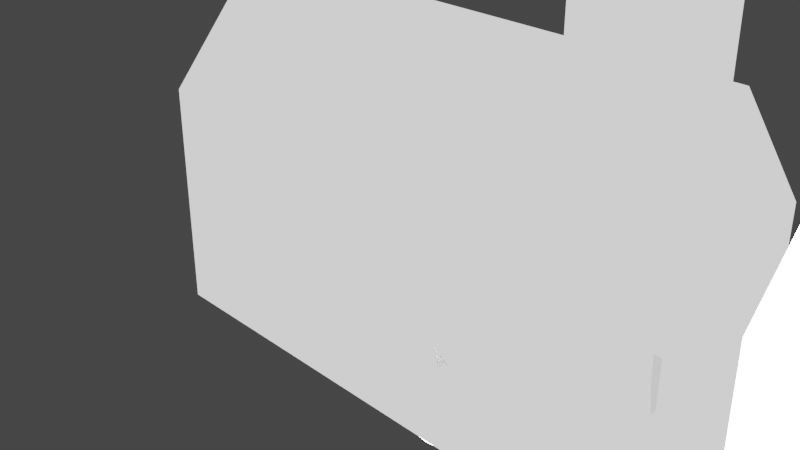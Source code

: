 # Source: church.blend  (saved by Blender 2.92.15; exported with 4.5.12 LTS)
import bpy
from mathutils import Matrix  # noqa: F401  (used for matrix-valued properties, if any)

bpy.ops.wm.read_factory_settings(use_empty=True)
scene = bpy.context.scene
scene.name = 'Scene'

# ---- collections
col_collection = bpy.data.collections.new('Collection'); scene.collection.children.link(col_collection)

# ---- materials (node trees are filled in below, after node groups)
mat_material = bpy.data.materials.new('Material')
mat_material.use_transparent_shadow = False
mat_lambert1 = bpy.data.materials.new('lambert1')
mat_lambert1.use_transparent_shadow = False
mat_lambert1.diffuse_color = (0.5, 0.5, 0.5, 1.0)
mat_lambert1.roughness = 0.5528
mat_lambert1_001 = bpy.data.materials.new('lambert1.001')
mat_lambert1_001.use_transparent_shadow = False
mat_lambert1_001.diffuse_color = (0.5, 0.5, 0.5, 1.0)
mat_lambert1_001.roughness = 0.5528
mat_lambert1_002 = bpy.data.materials.new('lambert1.002')
mat_lambert1_002.use_transparent_shadow = False
mat_lambert1_002.diffuse_color = (0.5, 0.5, 0.5, 1.0)
mat_lambert1_002.roughness = 0.5528
mat_lambert1_003 = bpy.data.materials.new('lambert1.003')
mat_lambert1_003.use_transparent_shadow = False
mat_lambert1_003.diffuse_color = (0.5, 0.5, 0.5, 1.0)
mat_lambert1_003.roughness = 0.5528
mat_material_001 = bpy.data.materials.new('Material.001')
mat_material_001.use_transparent_shadow = False

# ---- material node trees
mat_material.use_nodes = True; mat_material.node_tree.nodes.clear()
_N = mat_material.node_tree.nodes; _L = mat_material.node_tree.links
n0 = _N.new('ShaderNodeBsdfPrincipled'); n0.name = 'Principled BSDF'; n0.location = (-320, 280)
n0.distribution = 'GGX'
n0.subsurface_method = 'BURLEY'
n0.inputs[3].default_value = 1.45
n0.inputs[27].default_value = (0.0, 0.0, 0.0, 1.0)
n0.inputs[28].default_value = 1.0
n1 = _N.new('ShaderNodeShaderToRGB'); n1.name = 'Shader to RGB'; n1.location = (0, 260)
n2 = _N.new('ShaderNodeOutputMaterial'); n2.name = 'Material Output'; n2.location = (580, 300)
n3 = _N.new('ShaderNodeValToRGB'); n3.name = 'ColorRamp'; n3.location = (240, 220)
while len(n3.color_ramp.elements) > 1: n3.color_ramp.elements.remove(n3.color_ramp.elements[-1])
n3.color_ramp.elements[0].position = 0.04545; n3.color_ramp.elements[0].color = (0.0, 0.0, 0.0, 1.0)
_e = n3.color_ramp.elements.new(0.1182); _e.color = (1.0, 1.0, 1.0, 1.0)
_L.new(n0.outputs[0], n1.inputs[0])
_L.new(n1.outputs[0], n3.inputs[0])
_L.new(n3.outputs[0], n2.inputs[0])
n2.is_active_output = True
mat_lambert1.use_nodes = True; mat_lambert1.node_tree.nodes.clear()
_N = mat_lambert1.node_tree.nodes; _L = mat_lambert1.node_tree.links
n0 = _N.new('ShaderNodeBsdfPrincipled'); n0.name = 'Principled BSDF'; n0.location = (10, 300)
n0.distribution = 'GGX'
n0.subsurface_method = 'BURLEY'
n0.inputs[0].default_value = (0.5, 0.5, 0.5, 1.0)
n0.inputs[2].default_value = 0.5528
n0.inputs[3].default_value = 1.45
n0.inputs[27].default_value = (0.0, 0.0, 0.0, 1.0)
n0.inputs[28].default_value = 1.0
n1 = _N.new('ShaderNodeOutputMaterial'); n1.name = 'Material Output'; n1.location = (300, 300)
n2 = _N.new('ShaderNodeNormalMap'); n2.name = 'Normal Map'; n2.location = (-300, -300)
n2.label = 'Normal/Map'
_L.new(n0.outputs[0], n1.inputs[0])
_L.new(n2.outputs[0], n0.inputs[5])
n1.is_active_output = True
mat_lambert1_001.use_nodes = True; mat_lambert1_001.node_tree.nodes.clear()
_N = mat_lambert1_001.node_tree.nodes; _L = mat_lambert1_001.node_tree.links
n0 = _N.new('ShaderNodeBsdfPrincipled'); n0.name = 'Principled BSDF'; n0.location = (10, 300)
n0.distribution = 'GGX'
n0.subsurface_method = 'BURLEY'
n0.inputs[0].default_value = (0.5, 0.5, 0.5, 1.0)
n0.inputs[2].default_value = 0.5528
n0.inputs[3].default_value = 1.45
n0.inputs[27].default_value = (0.0, 0.0, 0.0, 1.0)
n0.inputs[28].default_value = 1.0
n1 = _N.new('ShaderNodeOutputMaterial'); n1.name = 'Material Output'; n1.location = (300, 300)
n2 = _N.new('ShaderNodeNormalMap'); n2.name = 'Normal Map'; n2.location = (-300, -300)
n2.label = 'Normal/Map'
_L.new(n0.outputs[0], n1.inputs[0])
_L.new(n2.outputs[0], n0.inputs[5])
n1.is_active_output = True
mat_lambert1_002.use_nodes = True; mat_lambert1_002.node_tree.nodes.clear()
_N = mat_lambert1_002.node_tree.nodes; _L = mat_lambert1_002.node_tree.links
n0 = _N.new('ShaderNodeBsdfPrincipled'); n0.name = 'Principled BSDF'; n0.location = (10, 300)
n0.distribution = 'GGX'
n0.subsurface_method = 'BURLEY'
n0.inputs[0].default_value = (0.5, 0.5, 0.5, 1.0)
n0.inputs[2].default_value = 0.5528
n0.inputs[3].default_value = 1.45
n0.inputs[27].default_value = (0.0, 0.0, 0.0, 1.0)
n0.inputs[28].default_value = 1.0
n1 = _N.new('ShaderNodeOutputMaterial'); n1.name = 'Material Output'; n1.location = (300, 300)
n2 = _N.new('ShaderNodeNormalMap'); n2.name = 'Normal Map'; n2.location = (-300, -300)
n2.label = 'Normal/Map'
_L.new(n0.outputs[0], n1.inputs[0])
_L.new(n2.outputs[0], n0.inputs[5])
n1.is_active_output = True
mat_lambert1_003.use_nodes = True; mat_lambert1_003.node_tree.nodes.clear()
_N = mat_lambert1_003.node_tree.nodes; _L = mat_lambert1_003.node_tree.links
n0 = _N.new('ShaderNodeBsdfPrincipled'); n0.name = 'Principled BSDF'; n0.location = (10, 300)
n0.distribution = 'GGX'
n0.subsurface_method = 'BURLEY'
n0.inputs[0].default_value = (0.5, 0.5, 0.5, 1.0)
n0.inputs[2].default_value = 0.5528
n0.inputs[3].default_value = 1.45
n0.inputs[27].default_value = (0.0, 0.0, 0.0, 1.0)
n0.inputs[28].default_value = 1.0
n1 = _N.new('ShaderNodeOutputMaterial'); n1.name = 'Material Output'; n1.location = (300, 300)
n2 = _N.new('ShaderNodeNormalMap'); n2.name = 'Normal Map'; n2.location = (-300, -300)
n2.label = 'Normal/Map'
_L.new(n0.outputs[0], n1.inputs[0])
_L.new(n2.outputs[0], n0.inputs[5])
n1.is_active_output = True
mat_material_001.use_nodes = True; mat_material_001.node_tree.nodes.clear()
_N = mat_material_001.node_tree.nodes; _L = mat_material_001.node_tree.links
n0 = _N.new('ShaderNodeBsdfPrincipled'); n0.name = 'Principled BSDF'; n0.location = (10, 300)
n0.distribution = 'GGX'
n0.subsurface_method = 'BURLEY'
n0.inputs[3].default_value = 1.45
n0.inputs[27].default_value = (0.0, 0.0, 0.0, 1.0)
n0.inputs[28].default_value = 1.0
n1 = _N.new('ShaderNodeOutputMaterial'); n1.name = 'Material Output'; n1.location = (300, 300)
_L.new(n0.outputs[0], n1.inputs[0])
n1.is_active_output = True

# ---- world
world_world = bpy.data.worlds.new('World'); scene.world = world_world
world_world.use_nodes = True; world_world.node_tree.nodes.clear()
_N = world_world.node_tree.nodes; _L = world_world.node_tree.links
n0 = _N.new('ShaderNodeOutputWorld'); n0.name = 'World Output'; n0.location = (300, 300)
n1 = _N.new('ShaderNodeBackground'); n1.name = 'Background'; n1.location = (10, 300)
n1.inputs[0].default_value = (0.05088, 0.05088, 0.05088, 1.0)
_L.new(n1.outputs[0], n0.inputs[0])
n0.is_active_output = True
world_world.color = (0.05088, 0.05088, 0.05088)
world_world.use_sun_shadow = False
world_world.sun_shadow_jitter_overblur = 0.0

# ---- cameras
cam_camera = bpy.data.cameras.new('Camera')
cam_camera.clip_end = 100.0
cam_camera.ortho_scale = 7.314

# ---- lights
light_light = bpy.data.lights.new('Light', 'SUN')
light_light.transmission_factor = 0.0
light_light.angle = 1.203
light_light.energy = 100.0
light_light.shadow_soft_size = 0.1
light_light.shadow_cascade_max_distance = 20.0
light_light.shadow_cascade_count = 1
light_light.shadow_cascade_exponent = 1.0
light_light.shadow_cascade_fade = 0.0

# ---- meshes
me_cube_001 = bpy.data.meshes.new('Cube.001')
me_cube_001.from_pydata([(4.329, -0.3365, -1.075), (4.329, 0.3365, -1.075), (4.39, -0.3365, -1.075), (4.39, 0.3365, -1.075), (3.556, -0.3646, -1.075), (4.329, -0.3646, -1.075), (4.329, -0.3646, -0.2791), (4.329, 0.3646, -1.075), (4.329, 0.3646, -0.2791), (4.329, 0.0, 0.1455), (-2.109, -1.032, -1.075), (-2.109, -1.032, 1.058), (-2.109, 1.032, -1.075), (-2.109, 1.032, 1.058), (3.556, -1.032, -1.075), (3.556, -1.032, 1.058), (3.556, 1.032, -1.075), (3.556, 1.032, 1.058), (-2.109, 0.0, 2.26), (3.556, 0.0, 2.26), (-2.198, -1.075, -1.075), (-2.198, -1.075, 1.075), (-2.198, 1.075, -1.075), (-2.198, 1.075, 1.075), (3.598, -1.075, -1.075), (3.598, -1.075, 1.075), (3.598, 1.075, -1.075), (3.598, 1.075, 1.075), (-2.198, -0.02575, 2.326), (-2.198, 0.02575, 2.326), (3.598, 0.02575, 2.326), (3.598, -0.02575, 2.326), (3.598, 0.4048, -0.2649), (3.598, 0.4048, -1.075), (3.598, -0.4048, -1.075), (3.598, -0.4048, -0.2649), (3.598, 0.0, 0.2065), (4.39, 0.4048, -0.2649), (4.39, 0.4048, -1.075), (4.39, -0.4048, -1.075), (4.39, -0.4048, -0.2649), (4.39, 0.0, 0.2065), (-2.198, 1.075, -1.382), (-2.198, -1.075, -1.382), (3.598, 1.075, -1.382), (3.598, -1.075, -1.382), (3.598, -0.4048, -1.382), (3.598, 0.4048, -1.382), (4.39, -0.4048, -1.382), (4.39, 0.4048, -1.382), (4.703, -0.4048, -1.075), (4.703, 0.4048, -1.075), (4.703, -0.4048, -1.382), (4.703, 0.4048, -1.382), (1.548, 1.075, -0.6435), (1.548, -1.075, -0.6435), (0.0268, -1.075, 0.5946), (0.0268, 1.075, 0.5946), (1.548, -1.075, 0.3725), (1.548, 1.075, 0.3725), (1.81, -1.075, -0.6435), (1.81, 1.075, -0.6435), (-0.1043, -1.075, 0.3725), (-0.1043, 1.075, 0.3725), (1.81, 1.075, 0.3725), (1.81, -1.075, 0.3725), (-0.655, -1.075, -0.6435), (-0.655, 1.075, -0.6435), (-0.655, -1.075, 0.3725), (-0.655, 1.075, 0.3725), (1.679, -1.075, 0.5946), (1.679, 1.075, 0.5946), (-0.3927, 1.075, -0.6435), (-0.3927, -1.075, -0.6435), (0.997, 1.075, -0.6435), (0.997, -1.075, -0.6435), (-0.3927, 1.075, 0.3725), (-0.3927, -1.075, 0.3725), (0.997, -1.075, 0.3725), (0.997, 1.075, 0.3725), (1.259, -1.075, -0.6435), (1.259, 1.075, -0.6435), (1.259, 1.075, 0.3725), (1.259, -1.075, 0.3725), (-0.5238, -1.075, 0.5946), (-0.5238, 1.075, 0.5946), (1.128, -1.075, 0.5946), (1.128, 1.075, 0.5946), (-1.206, -1.075, -0.6435), (-1.206, 1.075, -0.6435), (-1.206, -1.075, 0.3725), (-1.206, 1.075, 0.3725), (-0.9434, -1.075, -0.6435), (-0.9434, 1.075, -0.6435), (0.4463, -1.075, -0.6435), (0.4463, 1.075, -0.6435), (-0.9434, 1.075, 0.3725), (-0.9434, -1.075, 0.3725), (0.4463, -1.075, 0.3725), (0.4463, 1.075, 0.3725), (0.7085, 1.075, -0.6435), (0.7085, -1.075, -0.6435), (0.7085, 1.075, 0.3725), (0.7085, -1.075, 0.3725), (-1.074, -1.075, 0.5946), (-1.074, 1.075, 0.5946), (0.5774, -1.075, 0.5946), (0.5774, 1.075, 0.5946), (-1.756, 1.075, -0.6435), (-1.756, -1.075, -0.6435), (-1.756, -1.075, 0.3725), (-1.756, 1.075, 0.3725), (-1.494, -1.075, -0.6435), (-1.494, 1.075, -0.6435), (-0.1043, -1.075, -0.6435), (-0.1043, 1.075, -0.6435), (-1.494, 1.075, 0.3725), (-1.494, -1.075, 0.3725), (0.1579, 1.075, -0.6435), (0.1579, -1.075, -0.6435), (0.1579, 1.075, 0.3725), (0.1579, -1.075, 0.3725), (-1.625, -1.075, 0.5946), (-1.625, 1.075, 0.5946), (3.598, 0.6037, -0.6435), (3.598, 0.6037, 0.3725), (3.598, 0.8659, -0.6435), (3.598, 0.8659, 0.3725), (3.598, 0.7348, 0.5946), (3.598, -0.8659, -0.6435), (3.598, -0.8659, 0.3725), (3.598, -0.6037, -0.6435), (3.598, -0.6037, 0.3725), (3.598, -0.7348, 0.5946), (1.548, -1.032, -0.6435), (0.1579, -1.032, -0.6435), (0.1579, 1.032, -0.6435), (3.556, 0.6037, 0.3725), (0.1579, -1.032, 0.3725), (0.1579, 1.032, 0.3725), (3.556, 0.8659, -0.6435), (1.81, -1.032, -0.6435), (3.556, 0.8659, 0.3725), (1.679, 1.032, 0.5946), (0.0268, 1.032, 0.5946), (0.0268, -1.032, 0.5946), (1.81, 1.032, 0.3725), (3.556, 0.6037, -0.6435), (-1.756, 1.032, -0.6435), (1.81, -1.032, 0.3725), (-1.756, 1.032, 0.3725), (-1.625, 1.032, 0.5946), (-1.494, 1.032, -0.6435), (-1.206, 1.032, 0.3725), (-1.494, 1.032, 0.3725), (-0.9434, 1.032, -0.6435), (-0.655, 1.032, -0.6435), (-0.9434, 1.032, 0.3725), (-0.1043, -1.032, 0.3725), (-1.206, 1.032, -0.6435), (-0.1043, 1.032, 0.3725), (1.679, -1.032, 0.5946), (3.556, 0.7348, 0.5946), (-0.1043, 1.032, -0.6435), (-0.3927, 1.032, -0.6435), (0.4463, 1.032, -0.6435), (1.548, 1.032, 0.3725), (0.7085, 1.032, -0.6435), (0.997, 1.032, -0.6435), (1.259, 1.032, -0.6435), (-0.655, 1.032, 0.3725), (-0.655, -1.032, 0.3725), (1.548, -1.032, 0.3725), (-0.655, -1.032, -0.6435), (1.259, 1.032, 0.3725), (1.259, 1.032, 0.1669), (3.556, -0.8659, 0.3725), (-0.3927, 1.032, 0.3725), (-0.3927, -1.032, 0.3725), (3.556, -0.8659, -0.6435), (1.259, -1.032, -0.6435), (3.556, -0.6037, -0.6435), (-0.3927, -1.032, -0.6435), (3.556, -0.6037, 0.3725), (1.259, -1.032, 0.3725), (-0.5238, 1.032, 0.5946), (-0.5238, -1.032, 0.5946), (3.556, -0.7348, 0.5946), (-1.074, 1.032, 0.5946), (0.4463, 1.032, 0.3725), (0.5774, 1.032, 0.5946), (0.997, 1.032, 0.3725), (0.7085, 1.032, 0.3725), (1.0, 1.032, 0.3776), (0.997, -1.032, -0.6435), (1.128, 1.032, 0.5946), (1.548, 1.032, 0.1669), (1.548, 1.032, -0.6435), (-1.206, -1.032, 0.3725), (1.81, 1.032, -0.6435), (-1.206, -1.032, -0.6435), (-0.9434, -1.032, 0.3725), (1.128, -1.032, 0.5946), (-0.9434, -1.032, -0.6435), (1.0, -1.032, 0.3776), (0.997, -1.032, 0.3725), (-1.074, -1.032, 0.5946), (-1.756, -1.032, 0.3725), (-1.756, -1.032, -0.6435), (-1.494, -1.032, 0.3725), (-1.494, -1.032, -0.6435), (-0.1043, -1.032, -0.6435), (0.7085, -1.032, -0.6435), (0.4463, -1.032, -0.6435), (-1.625, -1.032, 0.5946), (0.4463, -1.032, 0.3725), (0.5774, -1.032, 0.5946), (0.7085, -1.032, 0.3725), (3.556, 0.3646, -1.075), (3.598, 0.3646, -1.075), (3.556, 0.3646, -0.2791), (3.598, -0.3646, -1.075), (3.556, -0.3646, -0.2791), (3.556, 0.0, 0.1455), (4.329, 0.3365, -0.4016), (4.39, 0.3365, -0.4016), (4.39, -0.3365, -0.4016), (4.329, -0.3365, -0.4016), (4.703, -0.4048, -1.228), (4.703, 0.4048, -1.228), (4.703, 0.4048, -1.305), (4.703, -0.4048, -1.305), (4.703, -0.4048, -1.151), (4.703, 0.4048, -1.151), (4.803, -0.4048, -1.382), (4.803, 0.4048, -1.382), (4.803, -0.4048, -1.305), (4.803, -0.4048, -1.151), (4.803, -0.4048, -1.228), (4.803, 0.4048, -1.305), (4.803, 0.4048, -1.228), (4.803, 0.4048, -1.151), (4.903, -0.4048, -1.382), (4.903, 0.4048, -1.382), (4.903, -0.4048, -1.305), (4.903, 0.4048, -1.305), (4.903, 0.4048, -1.228), (4.903, -0.4048, -1.228), (5.003, -0.4048, -1.382), (5.003, 0.4048, -1.382), (5.003, -0.4048, -1.305), (5.003, 0.4048, -1.305), (-2.198, -0.4022, -0.4742), (-2.109, -0.4022, -0.4742), (-2.109, -0.4022, 0.483), (-2.198, -0.4022, 0.483), (-2.198, -0.1552, -0.4742), (-2.109, -0.1552, -0.4742), (-2.198, -0.1552, 0.483), (-2.109, -0.1552, 0.483), (-2.109, -0.2787, 0.6922), (-2.198, -0.2787, 0.6922), (-2.198, -0.1448, -0.4742), (-2.109, -0.1448, -0.4742), (-2.109, -0.1448, 0.6479), (-2.198, -0.1448, 0.6479), (-2.198, 0.1448, -0.4742), (-2.109, 0.1448, -0.4742), (-2.198, 0.1448, 0.6479), (-2.109, 0.1448, 0.6479), (-2.109, 1.49e-08, 0.8932), (-2.198, 1.49e-08, 0.8932), (-2.198, 0.1552, -0.4742), (-2.109, 0.1552, -0.4742), (-2.109, 0.1552, 0.483), (-2.198, 0.1552, 0.483), (-2.198, 0.4022, -0.4742), (-2.109, 0.4022, -0.4742), (-2.198, 0.4022, 0.483), (-2.109, 0.4022, 0.483), (-2.198, 0.3229, 0.6174), (-2.109, 0.3182, 0.6254), (-2.109, 0.2787, 0.6922), (-2.198, 0.2787, 0.6922)], [], [(27, 23, 29, 30), (30, 29, 28, 31), (23, 21, 28, 29), (21, 25, 31, 28), (32, 36, 41, 37), (33, 32, 37, 38), (30, 31, 36), (40, 37, 41), (35, 34, 39, 40), (20, 22, 42, 43), (36, 35, 40, 41), (46, 47, 49, 48), (45, 43, 42, 44), (24, 20, 43, 45), (39, 34, 46, 48), (33, 38, 49, 47), (22, 26, 44, 42), (49, 38, 51, 233, 229, 230, 53), (48, 49, 53, 52), (39, 48, 52, 231, 228, 232, 50), (184, 172, 134, 141, 14, 10, 208, 210, 209, 198, 200, 211, 194, 180), (153, 154, 152, 148, 12, 16, 199, 197, 196, 175, 169, 168, 191, 192, 167, 165, 155, 159), (112, 109, 20, 24, 60, 55, 101, 119, 92, 88, 90, 117), (35, 36, 31, 25, 133, 132), (25, 24, 34, 35, 132, 131, 129, 130, 133), (128, 27, 30, 36, 32, 125), (32, 33, 26, 27, 128, 127, 126, 124, 125), (65, 60, 24, 25, 21, 20, 109, 110, 122, 70), (83, 80, 55, 58, 70, 86), (179, 14, 15, 187, 176), (162, 17, 16, 140, 142), (103, 101, 75, 78, 86, 106), (121, 119, 94, 98, 106, 56), (18, 13, 17, 19), (18, 11, 13), (18, 19, 15, 11), (78, 75, 194, 205), (74, 79, 191, 168), (98, 94, 213, 215), (95, 99, 189, 165), (101, 103, 217, 212), (102, 100, 167, 192), (213, 94, 101, 212), (167, 100, 95, 165), (103, 106, 216, 217), (107, 102, 192, 190), (106, 98, 215, 216), (99, 107, 190, 189), (62, 114, 211, 158), (115, 63, 160, 163), (119, 121, 138, 135), (120, 118, 136, 139), (211, 114, 119, 135), (136, 118, 115, 163), (121, 56, 145, 138), (57, 120, 139, 144), (56, 62, 158, 145), (160, 63, 57, 144), (68, 66, 173, 171), (67, 69, 170, 156), (73, 77, 178, 182), (76, 72, 164, 177), (173, 66, 73, 182), (164, 72, 67, 156), (77, 84, 186, 178), (85, 76, 177, 185), (84, 68, 171, 186), (69, 85, 185, 170), (90, 88, 200, 198), (159, 89, 91, 153), (92, 97, 201, 203), (96, 93, 155, 157), (200, 88, 92, 203), (155, 93, 89, 159), (97, 104, 206, 201), (105, 96, 157, 188), (104, 90, 198, 206), (91, 105, 188, 153), (110, 109, 208, 207), (148, 108, 111, 150), (112, 117, 209, 210), (116, 113, 152, 154), (208, 109, 112, 210), (152, 113, 108, 148), (117, 122, 214, 209), (123, 116, 154, 151), (122, 110, 207, 214), (111, 123, 151, 150), (125, 124, 147, 137), (126, 127, 142, 140), (124, 126, 140, 147), (127, 128, 162, 142), (162, 128, 125, 137), (176, 130, 129, 179), (131, 132, 183, 181), (179, 129, 131, 181), (132, 133, 187, 183), (187, 133, 130, 176), (54, 59, 166, 196, 197), (172, 58, 55, 134), (141, 60, 65, 149), (64, 61, 199, 146), (199, 61, 54, 197), (134, 55, 60, 141), (143, 71, 64, 146), (149, 65, 70, 161), (59, 71, 143, 166), (70, 58, 172, 161), (174, 82, 81, 169, 175), (180, 80, 83, 184), (194, 75, 80, 180), (169, 81, 74, 168), (195, 87, 82, 174), (184, 83, 86, 202), (79, 87, 195, 193), (86, 78, 204, 202), (78, 205, 204), (79, 193, 191), (77, 73, 114, 62, 56, 84), (222, 6, 5, 221, 4), (8, 9, 223, 220), (9, 6, 222, 223), (81, 82, 59, 54, 61, 26, 22, 108, 113, 67, 74), (33, 47, 46, 34, 221, 219), (14, 179, 181, 183, 187, 15, 19, 17, 162, 137, 147, 140, 16, 218, 220, 223, 222, 4), (14, 4, 218, 16, 12, 10), (57, 63, 115, 72, 76, 85), (107, 99, 95, 118, 120, 57), (87, 79, 74, 100, 102, 107), (71, 59, 82, 87), (108, 22, 23, 27, 26, 61, 64, 71, 85, 69, 67, 93, 96, 105, 91, 89, 113, 116, 123, 111), (92, 66, 68, 84, 104, 97), (117, 90, 104, 122), (174, 175, 196, 166, 143, 195), (190, 192, 191, 193, 195), (144, 139, 136, 165, 189, 190), (164, 163, 160, 144, 185, 177), (188, 157, 155, 156, 170, 185), (151, 154, 153, 188), (199, 16, 17, 13, 12, 148, 150, 151, 143, 146), (161, 172, 184, 202), (202, 204, 205, 194, 212, 217, 216), (215, 213, 135, 138, 145, 216), (145, 158, 211, 182, 178, 186), (186, 171, 173, 203, 201, 206), (206, 198, 209, 214), (207, 208, 10, 11, 15, 14, 141, 149, 161, 214), (7, 8, 220, 218), (4, 221, 219, 218), (24, 45, 44, 26, 219), (1, 3, 225, 224), (0, 227, 226, 2), (1, 0, 2, 3), (226, 227, 224, 225), (3, 38, 37, 40, 39, 2, 226, 225), (2, 39, 50, 51, 38, 3), (0, 5, 6, 9, 8, 7, 1, 224, 227), (1, 7, 219, 221, 5, 0), (51, 50, 232, 233), (230, 229, 240, 239), (53, 230, 239, 235), (229, 233, 241, 240), (235, 239, 245, 243), (234, 235, 243, 242), (241, 237, 238, 240), (52, 53, 235, 234), (233, 232, 237, 241), (228, 231, 236, 238), (231, 52, 234, 236), (232, 228, 238, 237), (246, 247, 244, 245), (245, 244, 250, 251), (239, 240, 246, 245), (236, 234, 242, 244), (238, 236, 244, 247), (240, 238, 247, 246), (251, 250, 248, 249), (243, 245, 251, 249), (242, 243, 249, 248), (244, 242, 248, 250), (252, 255, 254, 253), (256, 257, 259, 258), (257, 256, 252, 253), (260, 261, 258, 259), (261, 260, 254, 255), (263, 262, 265, 264), (269, 268, 266, 267), (267, 266, 262, 263), (270, 271, 268, 269), (271, 270, 264, 265), (275, 274, 273, 272), (279, 278, 276, 277), (277, 276, 272, 273), (281, 282, 283, 280, 278, 279), (283, 282, 274, 275), (278, 280, 23, 22, 20, 21, 261, 255, 252, 256, 262, 266, 272, 276), (266, 268, 271, 265, 262, 256, 258, 261, 21, 23, 280, 283, 275, 272), (260, 11, 10, 12, 13, 281, 279, 277, 273, 267, 263, 257, 253, 254), (281, 13, 11, 260, 259, 257, 263, 264, 270, 269, 267, 273, 274, 282)])
_uv = me_cube_001.uv_layers.new(name='UVMap')
_uv.uv.foreach_set('vector', [0.625, 0.5, 0.625, 0.25, 0.625, 0.25, 0.625, 0.5, 0.625, 0.5, 0.875, 0.5, 0.875, 0.75, 0.625, 0.75, 0.625, 0.25, 0.625, 0.0, 0.625, 0.0, 0.625, 0.25, 0.625, 1.0, 0.625, 0.75, 0.625, 0.75, 0.625, 1.0, 0.625, 0.5, 0.625, 0.5, 0.625, 0.5, 0.625, 0.5, 0.375, 0.5, 0.625, 0.5, 0.625, 0.5, 0.375, 0.5, 0.625, 0.5, 0.625, 0.75, 0.625, 0.5, 0.625, 0.75, 0.625, 0.5, 0.625, 0.75, 0.625, 0.75, 0.375, 0.75, 0.375, 0.75, 0.625, 0.75, 0.375, 0.0, 0.375, 0.25, 0.375, 0.25, 0.375, 0.0, 0.625, 0.75, 0.625, 0.75, 0.625, 0.75, 0.625, 0.75, 0.375, 0.75, 0.375, 0.5, 0.375, 0.5, 0.375, 0.75, 0.375, 0.75, 0.375, 1.0, 0.375, 0.25, 0.375, 0.5, 0.375, 0.75, 0.375, 1.0, 0.375, 1.0, 0.375, 0.75, 0.375, 0.75, 0.375, 0.75, 0.375, 0.75, 0.375, 0.75, 0.375, 0.5, 0.375, 0.5, 0.375, 0.5, 0.375, 0.5, 0.375, 0.25, 0.375, 0.5, 0.375, 0.5, 0.375, 0.25, 0.375, 0.5, 0.375, 0.5, 0.375, 0.5, 0.375, 0.5, 0.375, 0.5, 0.375, 0.5, 0.375, 0.5, 0.375, 0.75, 0.375, 0.5, 0.375, 0.5, 0.375, 0.75, 0.375, 0.75, 0.375, 0.75, 0.375, 0.75, 0.375, 0.75, 0.375, 0.75, 0.375, 0.75, 0.375, 0.75, 0.5447, 0.8007, 0.5447, 0.7836, 0.4255, 0.7836, 0.4255, 0.7681, 0.375, 0.75, 0.375, 1.0, 0.4255, 0.9791, 0.4255, 0.9636, 0.5447, 0.9636, 0.5447, 0.9465, 0.4255, 0.9465, 0.4255, 0.8814, 0.4255, 0.8162, 0.4255, 0.8007, 0.5447, 0.3035, 0.5447, 0.2864, 0.4255, 0.2864, 0.4255, 0.2709, 0.375, 0.25, 0.375, 0.5, 0.4255, 0.4819, 0.4255, 0.4664, 0.5206, 0.4664, 0.5206, 0.4493, 0.4255, 0.4493, 0.4255, 0.4338, 0.5447, 0.4338, 0.5447, 0.4168, 0.4255, 0.4168, 0.4255, 0.4012, 0.4255, 0.319, 0.4255, 0.3035, 0.4251, 0.9599, 0.4251, 0.9749, 0.375, 1.0, 0.375, 0.75, 0.4251, 0.7721, 0.4251, 0.787, 0.4251, 0.8347, 0.4251, 0.866, 0.4251, 0.9286, 0.4251, 0.9435, 0.5433, 0.9435, 0.5433, 0.9599, 0.625, 0.75, 0.625, 0.75, 0.625, 0.75, 0.625, 0.75, 0.625, 0.75, 0.625, 0.75, 0.625, 0.75, 0.375, 0.75, 0.375, 0.75, 0.625, 0.75, 0.625, 0.75, 0.4792, 0.75, 0.4486, 0.75, 0.5903, 0.75, 0.625, 0.75, 0.625, 0.5, 0.625, 0.5, 0.625, 0.5, 0.625, 0.5, 0.625, 0.5, 0.625, 0.5, 0.625, 0.5, 0.375, 0.5, 0.375, 0.5, 0.625, 0.5, 0.625, 0.5, 0.5903, 0.5, 0.4486, 0.5, 0.4792, 0.5, 0.625, 0.5, 0.5433, 0.7721, 0.4251, 0.7721, 0.375, 0.75, 0.625, 0.75, 0.625, 1.0, 0.375, 1.0, 0.4251, 0.9749, 0.5433, 0.9749, 0.5692, 0.9674, 0.5692, 0.7795, 0.5433, 0.8034, 0.4251, 0.8034, 0.4251, 0.787, 0.5433, 0.787, 0.5692, 0.7795, 0.5692, 0.8109, 0.4241, 0.7296, 0.375, 0.75, 0.625, 0.75, 0.5619, 0.7144, 0.5409, 0.7296, 0.5619, 0.5356, 0.625, 0.5, 0.375, 0.5, 0.4241, 0.5204, 0.5409, 0.5204, 0.5433, 0.8347, 0.4251, 0.8347, 0.4251, 0.8183, 0.5433, 0.8183, 0.5692, 0.8109, 0.5692, 0.8422, 0.5433, 0.866, 0.4251, 0.866, 0.4251, 0.8496, 0.5433, 0.8496, 0.5692, 0.8422, 0.5692, 0.8735, 0.625, 0.25, 0.625, 0.25, 0.625, 0.5, 0.625, 0.5, 0.625, 0.0, 0.625, 0.0, 0.625, 0.25, 0.625, 1.0, 0.625, 0.75, 0.625, 0.75, 0.625, 1.0, 0.625, 0.01041, 0.375, 0.01041, 0.375, 0.01465, 0.625, 0.01465, 0.375, 0.2263, 0.625, 0.2263, 0.625, 0.222, 0.375, 0.222, 0.625, 0.01041, 0.375, 0.01041, 0.375, 0.01465, 0.625, 0.01465, 0.375, 0.2263, 0.625, 0.2263, 0.625, 0.222, 0.375, 0.222, 0.375, 0.7396, 0.625, 0.7396, 0.625, 0.7354, 0.375, 0.7354, 0.625, 0.5237, 0.375, 0.5237, 0.375, 0.528, 0.625, 0.528, 0.125, 0.7354, 0.125, 0.7396, 0.375, 0.7396, 0.375, 0.7354, 0.375, 0.528, 0.375, 0.5237, 0.125, 0.5237, 0.125, 0.528, 0.625, 0.7396, 0.625, 0.7396, 0.625, 0.7354, 0.625, 0.7354, 0.625, 0.5237, 0.625, 0.5237, 0.625, 0.528, 0.625, 0.528, 0.625, 0.01041, 0.625, 0.01041, 0.625, 0.01465, 0.625, 0.01465, 0.625, 0.2263, 0.625, 0.2263, 0.625, 0.222, 0.625, 0.222, 0.625, 0.01041, 0.375, 0.01041, 0.375, 0.01465, 0.625, 0.01465, 0.375, 0.2263, 0.625, 0.2263, 0.625, 0.222, 0.375, 0.222, 0.375, 0.7396, 0.625, 0.7396, 0.625, 0.7354, 0.375, 0.7354, 0.625, 0.5237, 0.375, 0.5237, 0.375, 0.528, 0.625, 0.528, 0.125, 0.7354, 0.125, 0.7396, 0.375, 0.7396, 0.375, 0.7354, 0.375, 0.528, 0.375, 0.5237, 0.125, 0.5237, 0.125, 0.528, 0.625, 0.7396, 0.625, 0.7396, 0.625, 0.7354, 0.625, 0.7354, 0.625, 0.5237, 0.625, 0.5237, 0.625, 0.528, 0.625, 0.528, 0.625, 0.01041, 0.625, 0.01041, 0.625, 0.01465, 0.625, 0.01465, 0.625, 0.222, 0.625, 0.2263, 0.625, 0.2263, 0.625, 0.222, 0.625, 0.01041, 0.375, 0.01041, 0.375, 0.01465, 0.625, 0.01465, 0.375, 0.2263, 0.625, 0.2263, 0.625, 0.222, 0.375, 0.222, 0.375, 0.7396, 0.625, 0.7396, 0.625, 0.7354, 0.375, 0.7354, 0.625, 0.5237, 0.375, 0.5237, 0.375, 0.528, 0.625, 0.528, 0.125, 0.7354, 0.125, 0.7396, 0.375, 0.7396, 0.375, 0.7354, 0.375, 0.528, 0.375, 0.5237, 0.125, 0.5237, 0.125, 0.528, 0.625, 0.7396, 0.625, 0.7396, 0.625, 0.7354, 0.625, 0.7354, 0.625, 0.5237, 0.625, 0.5237, 0.625, 0.528, 0.625, 0.528, 0.625, 0.01041, 0.625, 0.01041, 0.625, 0.01465, 0.625, 0.01465, 0.625, 0.2263, 0.625, 0.2263, 0.625, 0.222, 0.625, 0.222, 0.625, 0.01041, 0.375, 0.01041, 0.375, 0.01465, 0.625, 0.01465, 0.375, 0.222, 0.375, 0.2263, 0.625, 0.2263, 0.625, 0.222, 0.375, 0.7396, 0.625, 0.7396, 0.625, 0.7354, 0.375, 0.7354, 0.625, 0.5237, 0.375, 0.5237, 0.375, 0.528, 0.625, 0.528, 0.125, 0.7354, 0.125, 0.7396, 0.375, 0.7396, 0.375, 0.7354, 0.375, 0.528, 0.375, 0.5237, 0.125, 0.5237, 0.125, 0.528, 0.625, 0.7396, 0.625, 0.7396, 0.625, 0.7354, 0.625, 0.7354, 0.625, 0.5237, 0.625, 0.5237, 0.625, 0.528, 0.625, 0.528, 0.625, 0.01041, 0.625, 0.01041, 0.625, 0.01465, 0.625, 0.01465, 0.625, 0.2263, 0.625, 0.2263, 0.625, 0.222, 0.625, 0.222, 0.625, 0.01041, 0.375, 0.01041, 0.375, 0.01465, 0.625, 0.01465, 0.375, 0.222, 0.375, 0.2263, 0.625, 0.2263, 0.625, 0.222, 0.375, 0.7396, 0.625, 0.7396, 0.625, 0.7354, 0.375, 0.7354, 0.625, 0.5237, 0.375, 0.5237, 0.375, 0.528, 0.625, 0.528, 0.125, 0.7354, 0.125, 0.7396, 0.375, 0.7396, 0.375, 0.7354, 0.375, 0.528, 0.375, 0.5237, 0.125, 0.5237, 0.125, 0.528, 0.625, 0.7396, 0.625, 0.7396, 0.625, 0.7354, 0.625, 0.7354, 0.625, 0.5237, 0.625, 0.5237, 0.625, 0.528, 0.625, 0.528, 0.625, 0.01041, 0.625, 0.01041, 0.625, 0.01465, 0.625, 0.01465, 0.625, 0.2263, 0.625, 0.2263, 0.625, 0.222, 0.625, 0.222, 0.566, 0.1309, 0.375, 0.1309, 0.375, 0.1393, 0.625, 0.1393, 0.375, 0.6191, 0.625, 0.6191, 0.625, 0.6107, 0.375, 0.6107, 0.125, 0.6191, 0.375, 0.6191, 0.375, 0.6107, 0.125, 0.6107, 0.625, 0.6191, 0.625, 0.6191, 0.625, 0.6107, 0.625, 0.6107, 0.625, 0.1393, 0.625, 0.1309, 0.625, 0.1309, 0.625, 0.1393, 0.625, 0.1393, 0.625, 0.1309, 0.375, 0.1309, 0.375, 0.1393, 0.375, 0.6191, 0.625, 0.6191, 0.625, 0.6107, 0.375, 0.6107, 0.125, 0.6107, 0.125, 0.6191, 0.375, 0.6191, 0.375, 0.6107, 0.625, 0.6191, 0.625, 0.6191, 0.625, 0.6107, 0.625, 0.6107, 0.625, 0.1393, 0.625, 0.1309, 0.625, 0.1309, 0.625, 0.1393, 0.375, 0.2263, 0.625, 0.2263, 0.625, 0.222, 0.5744, 0.222, 0.375, 0.222, 0.625, 0.01465, 0.625, 0.01041, 0.375, 0.01041, 0.375, 0.01465, 0.375, 0.7354, 0.375, 0.7396, 0.625, 0.7396, 0.625, 0.7354, 0.625, 0.5237, 0.375, 0.5237, 0.375, 0.528, 0.625, 0.528, 0.375, 0.528, 0.375, 0.5237, 0.125, 0.5237, 0.125, 0.528, 0.125, 0.7354, 0.125, 0.7396, 0.375, 0.7396, 0.375, 0.7354, 0.625, 0.528, 0.625, 0.5237, 0.625, 0.5237, 0.625, 0.528, 0.625, 0.7354, 0.625, 0.7396, 0.625, 0.7396, 0.625, 0.7354, 0.625, 0.2263, 0.625, 0.2263, 0.625, 0.222, 0.625, 0.222, 0.625, 0.01041, 0.625, 0.01041, 0.625, 0.01465, 0.625, 0.01465, 0.625, 0.528, 0.625, 0.5237, 0.375, 0.5237, 0.375, 0.528, 0.5744, 0.528, 0.375, 0.7354, 0.375, 0.7396, 0.625, 0.7396, 0.625, 0.7354, 0.125, 0.7354, 0.125, 0.7396, 0.375, 0.7396, 0.375, 0.7354, 0.375, 0.528, 0.375, 0.5237, 0.125, 0.5237, 0.125, 0.528, 0.625, 0.528, 0.625, 0.5237, 0.625, 0.5237, 0.625, 0.528, 0.625, 0.7354, 0.625, 0.7396, 0.625, 0.7396, 0.625, 0.7354, 0.625, 0.2263, 0.625, 0.2263, 0.625, 0.222, 0.625, 0.222, 0.625, 0.01041, 0.625, 0.01041, 0.625, 0.01465, 0.625, 0.01465, 0.625, 0.01041, 0.625, 0.01465, 0.625, 0.01465, 0.625, 0.2263, 0.625, 0.222, 0.625, 0.222, 0.5433, 0.8973, 0.4251, 0.8973, 0.4251, 0.8809, 0.5433, 0.8809, 0.5692, 0.8735, 0.5692, 0.9048, 0.625, 0.8897, 0.625, 0.75, 0.375, 0.75, 0.375, 0.8758, 0.375, 0.8897, 0.625, 0.5, 0.625, 0.5, 0.625, 0.3603, 0.625, 0.3603, 0.625, 0.75, 0.625, 0.75, 0.625, 0.8897, 0.625, 0.8897, 0.4251, 0.4466, 0.5433, 0.4466, 0.5433, 0.463, 0.4251, 0.463, 0.4251, 0.4779, 0.375, 0.5, 0.375, 0.25, 0.4251, 0.2751, 0.4251, 0.2901, 0.4251, 0.3378, 0.4251, 0.4317, 0.375, 0.5, 0.375, 0.5, 0.375, 0.75, 0.375, 0.75, 0.375, 0.7376, 0.375, 0.5124, 0.375, 0.75, 0.4241, 0.7296, 0.4227, 0.6978, 0.535, 0.6982, 0.5619, 0.7144, 0.625, 0.75, 0.625, 0.5, 0.625, 0.5, 0.5619, 0.5356, 0.535, 0.5518, 0.4227, 0.5522, 0.4241, 0.5204, 0.375, 0.5, 0.375, 0.5808, 0.4606, 0.5779, 0.5041, 0.617, 0.4606, 0.666, 0.375, 0.6692, 0.375, 0.75, 0.375, 0.5129, 0.375, 0.5808, 0.375, 0.5, 0.375, 0.25, 0.375, 0.0, 0.5692, 0.3765, 0.5433, 0.3691, 0.4251, 0.3691, 0.4251, 0.3527, 0.5433, 0.3527, 0.5692, 0.3452, 0.5692, 0.4078, 0.5433, 0.4004, 0.4251, 0.4004, 0.4251, 0.384, 0.5433, 0.384, 0.5692, 0.3765, 0.5692, 0.4391, 0.5433, 0.4317, 0.4251, 0.4317, 0.4251, 0.4153, 0.5433, 0.4153, 0.5692, 0.4078, 0.5692, 0.4705, 0.5433, 0.463, 0.5433, 0.4466, 0.5692, 0.4391, 0.4251, 0.2751, 0.375, 0.25, 0.625, 0.25, 0.625, 0.5, 0.375, 0.5, 0.4251, 0.4779, 0.5433, 0.4779, 0.5692, 0.4705, 0.5692, 0.3452, 0.5433, 0.3378, 0.4251, 0.3378, 0.4251, 0.3214, 0.5433, 0.3214, 0.5692, 0.3139, 0.5433, 0.3065, 0.4251, 0.3065, 0.4251, 0.2901, 0.5433, 0.2901, 0.5692, 0.2826, 0.5433, 0.2751, 0.4251, 0.9286, 0.4251, 0.9122, 0.5433, 0.9122, 0.5692, 0.9048, 0.5692, 0.9361, 0.5433, 0.9286, 0.5433, 0.9599, 0.5433, 0.9435, 0.5692, 0.9361, 0.5692, 0.9674, 0.5447, 0.4493, 0.5206, 0.4493, 0.5206, 0.4664, 0.5447, 0.4664, 0.5707, 0.4742, 0.5707, 0.4416, 0.5707, 0.409, 0.5447, 0.4168, 0.5447, 0.4338, 0.5453, 0.434, 0.5707, 0.4416, 0.5707, 0.3764, 0.5447, 0.3842, 0.4255, 0.3842, 0.4255, 0.4012, 0.5447, 0.4012, 0.5707, 0.409, 0.4255, 0.3516, 0.4255, 0.3686, 0.5447, 0.3686, 0.5707, 0.3764, 0.5707, 0.3438, 0.5447, 0.3516, 0.5707, 0.3112, 0.5447, 0.319, 0.4255, 0.319, 0.4255, 0.3361, 0.5447, 0.3361, 0.5707, 0.3438, 0.5707, 0.2786, 0.5447, 0.2864, 0.5447, 0.3035, 0.5707, 0.3112, 0.4255, 0.4819, 0.375, 0.5, 0.625, 0.5, 0.625, 0.25, 0.375, 0.25, 0.4255, 0.2709, 0.5447, 0.2709, 0.5707, 0.2786, 0.5707, 0.4742, 0.5447, 0.4819, 0.5707, 0.7758, 0.5447, 0.7836, 0.5447, 0.8007, 0.5707, 0.8084, 0.5707, 0.8084, 0.5453, 0.816, 0.5447, 0.8162, 0.4255, 0.8162, 0.4255, 0.8332, 0.5447, 0.8332, 0.5707, 0.841, 0.5447, 0.8488, 0.4255, 0.8488, 0.4255, 0.8658, 0.5447, 0.8658, 0.5707, 0.8736, 0.5707, 0.841, 0.5707, 0.8736, 0.5447, 0.8814, 0.4255, 0.8814, 0.4255, 0.8984, 0.5447, 0.8984, 0.5707, 0.9062, 0.5707, 0.9062, 0.5447, 0.9139, 0.4255, 0.9139, 0.4255, 0.931, 0.5447, 0.931, 0.5707, 0.9388, 0.5707, 0.9388, 0.5447, 0.9465, 0.5447, 0.9636, 0.5707, 0.9714, 0.5447, 0.9791, 0.4255, 0.9791, 0.375, 1.0, 0.625, 1.0, 0.625, 0.75, 0.375, 0.75, 0.4255, 0.7681, 0.5447, 0.7681, 0.5707, 0.7758, 0.5707, 0.9714, 0.375, 0.5, 0.625, 0.5, 0.625, 0.3603, 0.375, 0.3603, 0.375, 0.3309, 0.375, 0.3727, 0.375, 0.3742, 0.375, 0.3603, 0.375, 0.75, 0.375, 0.75, 0.375, 0.5, 0.375, 0.5, 0.375, 0.5826, 0.375, 0.25, 0.375, 0.3503, 0.625, 0.3503, 0.625, 0.302, 0.375, 0.948, 0.625, 0.948, 0.625, 0.8997, 0.375, 0.75, 0.125, 0.5, 0.125, 0.75, 0.375, 0.75, 0.375, 0.5, 0.7747, 0.75, 0.823, 0.75, 0.823, 0.5, 0.7747, 0.5, 0.375, 0.5211, 0.375, 0.5, 0.625, 0.5, 0.625, 0.75, 0.375, 0.75, 0.375, 0.7289, 0.5828, 0.7289, 0.5828, 0.5211, 0.375, 0.7289, 0.375, 0.75, 0.375, 0.75, 0.375, 0.5, 0.375, 0.5, 0.375, 0.5211, 0.375, 0.7403, 0.375, 0.75, 0.625, 0.75, 0.625, 0.75, 0.625, 0.5, 0.375, 0.5, 0.375, 0.5097, 0.5842, 0.5118, 0.5842, 0.7425, 0.375, 0.5097, 0.375, 0.5, 0.375, 0.3742, 0.375, 0.3727, 0.375, 0.75, 0.375, 0.7099, 0.375, 0.5, 0.375, 0.75, 0.375, 0.75, 0.375, 0.5, 0.375, 0.5, 0.375, 0.5, 0.375, 0.5, 0.375, 0.5, 0.375, 0.5, 0.375, 0.5, 0.375, 0.5, 0.375, 0.5, 0.375, 0.5, 0.375, 0.5, 0.375, 0.5, 0.375, 0.5, 0.375, 0.5, 0.375, 0.5, 0.375, 0.5, 0.375, 0.5, 0.375, 0.75, 0.375, 0.5, 0.375, 0.5, 0.375, 0.75, 0.375, 0.5, 0.375, 0.75, 0.375, 0.75, 0.375, 0.5, 0.375, 0.75, 0.375, 0.5, 0.375, 0.5, 0.375, 0.75, 0.375, 0.5, 0.375, 0.75, 0.375, 0.75, 0.375, 0.5, 0.375, 0.75, 0.375, 0.75, 0.375, 0.75, 0.375, 0.75, 0.375, 0.75, 0.375, 0.75, 0.375, 0.75, 0.375, 0.75, 0.375, 0.75, 0.375, 0.75, 0.375, 0.75, 0.375, 0.75, 0.375, 0.5, 0.375, 0.75, 0.375, 0.75, 0.375, 0.5, 0.375, 0.5, 0.375, 0.75, 0.375, 0.75, 0.375, 0.5, 0.375, 0.5, 0.375, 0.5, 0.375, 0.5, 0.375, 0.5, 0.375, 0.75, 0.375, 0.75, 0.375, 0.75, 0.375, 0.75, 0.375, 0.75, 0.375, 0.75, 0.375, 0.75, 0.375, 0.75, 0.375, 0.5, 0.375, 0.75, 0.375, 0.75, 0.375, 0.5, 0.375, 0.5, 0.375, 0.75, 0.375, 0.75, 0.375, 0.5, 0.375, 0.5, 0.375, 0.5, 0.375, 0.5, 0.375, 0.5, 0.375, 0.75, 0.375, 0.5, 0.375, 0.5, 0.375, 0.75, 0.375, 0.75, 0.375, 0.75, 0.375, 0.75, 0.375, 0.75, 0.375, 0.08936, 0.625, 0.08936, 0.625, 0.07982, 0.375, 0.07982, 0.375, 0.6606, 0.375, 0.6702, 0.625, 0.6702, 0.625, 0.6606, 0.375, 0.6702, 0.375, 0.6606, 0.125, 0.6606, 0.125, 0.6702, 0.625, 0.6702, 0.625, 0.6606, 0.625, 0.6606, 0.625, 0.6702, 0.625, 0.08936, 0.625, 0.07982, 0.625, 0.07982, 0.625, 0.08936, 0.375, 0.08646, 0.375, 0.0946, 0.625, 0.0946, 0.625, 0.08646, 0.625, 0.6635, 0.625, 0.6554, 0.375, 0.6554, 0.375, 0.6635, 0.375, 0.6635, 0.375, 0.6554, 0.125, 0.6554, 0.125, 0.6635, 0.625, 0.6635, 0.625, 0.6554, 0.625, 0.6554, 0.625, 0.6635, 0.625, 0.0946, 0.625, 0.08646, 0.625, 0.08646, 0.625, 0.0946, 0.625, 0.08936, 0.625, 0.07982, 0.375, 0.07982, 0.375, 0.08936, 0.625, 0.6702, 0.625, 0.6606, 0.375, 0.6606, 0.375, 0.6702, 0.375, 0.6702, 0.375, 0.6606, 0.125, 0.6606, 0.125, 0.6702, 0.625, 0.6702, 0.625, 0.6702, 0.625, 0.6606, 0.625, 0.6606, 0.625, 0.6606, 0.625, 0.6702, 0.625, 0.08936, 0.625, 0.07982, 0.625, 0.07982, 0.625, 0.08936, 0.5562, 0.1718, 0.5718, 0.1626, 0.625, 0.25, 0.375, 0.25, 0.375, 0.0, 0.625, 0.0, 0.5805, 0.09258, 0.5562, 0.07821, 0.4448, 0.07821, 0.4448, 0.1069, 0.4448, 0.1082, 0.4448, 0.1418, 0.4448, 0.1431, 0.4448, 0.1718, 0.4448, 0.1418, 0.5754, 0.1418, 0.6039, 0.125, 0.5754, 0.1082, 0.4448, 0.1082, 0.4448, 0.1069, 0.5562, 0.1069, 0.5805, 0.09258, 0.625, 0.0, 0.625, 0.25, 0.5718, 0.1626, 0.5805, 0.1574, 0.5562, 0.1431, 0.4448, 0.1431, 0.5822, 0.09125, 0.625, 0.0, 0.375, 0.0, 0.375, 0.25, 0.625, 0.25, 0.5743, 0.1635, 0.5576, 0.1737, 0.4454, 0.1737, 0.4454, 0.1438, 0.4454, 0.1425, 0.4454, 0.1075, 0.4454, 0.1062, 0.4454, 0.0763, 0.5576, 0.0763, 0.5743, 0.1635, 0.625, 0.25, 0.625, 0.0, 0.5822, 0.09125, 0.5576, 0.1062, 0.4454, 0.1062, 0.4454, 0.1075, 0.577, 0.1075, 0.6057, 0.125, 0.577, 0.1425, 0.4454, 0.1425, 0.4454, 0.1438, 0.5576, 0.1438, 0.5822, 0.1587])
me_cube_001.materials.append(mat_material)
me_cube_001.use_remesh_fix_poles = True
me_cube_001.use_remesh_preserve_attributes = False
me_cube_001.use_mirror_vertex_groups = False
me_cube_001.update()
me_mesh = bpy.data.meshes.new('Mesh')
me_mesh.from_pydata([(3.142, -4.283, -0.6611), (1.171, -3.902, -1.115), (-0.7996, -4.283, -0.1721), (3.142, 4.283, -0.6611), (1.171, 3.902, -1.115), (-0.7996, 4.283, -0.1721), (3.142, -5.964, -0.4518), (1.171, -5.434, -0.9056), (-0.7996, -5.964, -0.4518), (3.142, 5.964, -0.4518), (1.171, 5.434, -0.9056), (-0.7996, 5.964, -0.4518), (-0.7996, 2.676e-16, -0.352), (1.171, 0.0, -1.226), (3.142, 0.0, -0.7719), (-0.7996, -4.536, 3.992), (-0.7996, 2.047e-15, 3.674), (-0.7996, 4.536, 3.992), (-0.7996, -6.668, 2.669), (-0.7996, -8.936, 2.878), (1.171, -8.936, 2.424), (-0.7996, 6.668, 2.669), (-0.7996, 8.936, 2.878), (1.171, 8.936, 2.424), (-0.7996, -2.05, -0.6605), (1.171, -2.05, -1.332), (-0.7996, 2.05, -0.6605), (1.171, 2.05, -1.332), (-0.7996, -4.154, 1.702), (-0.7996, 7.191e-16, 0.8975), (-0.7996, 4.154, 1.702), (-0.7996, -10.21, 6.536), (-0.7996, -12.07, 6.746), (1.171, -12.07, 6.292), (-0.7996, 10.21, 6.536), (-0.7996, 12.07, 6.746), (1.171, 12.07, 6.292), (-0.7996, -4.447, 5.817), (-0.7996, 4.447, 5.817), (-0.7996, -3.718, 10.78), (-0.7996, 3.718, 10.78), (-0.7996, -3.281, 15.48), (-0.7996, 3.281, 15.48), (-0.7996, -6.393, 16.14), (-0.7996, 6.393, 16.14), (-0.7996, 0.5467, 6.578), (-0.7996, 3.502e-15, 6.263), (-0.7996, -0.5467, 6.578), (-0.7996, 1.115, 10.7), (-0.7996, -1.115, 10.7), (-0.7996, 0.9841, 15.41), (-0.7996, -0.9841, 15.41), (-0.7996, 0.9841, 16.05), (-0.7996, -0.9841, 16.05)], [], [(0, 1, 25, 13, 14), (1, 2, 24, 25), (1, 0, 6, 7), (2, 1, 7, 8), (3, 4, 10, 9), (4, 5, 11, 10), (13, 12, 26, 27), (14, 13, 27, 4, 3), (12, 24, 2, 28, 29), (5, 26, 12, 29, 30), (2, 8, 19, 18), (8, 7, 20, 19), (11, 5, 21, 22), (10, 11, 22, 23), (25, 24, 12, 13), (27, 26, 5, 4), (29, 28, 15, 16), (30, 29, 16, 17), (16, 15, 37, 47, 46), (17, 16, 46, 45, 38), (18, 19, 32, 31), (19, 20, 33, 32), (22, 21, 34, 35), (23, 22, 35, 36), (37, 39, 49, 47), (45, 48, 40, 38), (49, 39, 41, 51), (40, 48, 50, 42), (51, 41, 43, 53), (42, 50, 52, 44)])
me_mesh.polygons.foreach_set('use_smooth', [True] * 30)
_k = set([(0, 1), (0, 6), (0, 14), (1, 2), (1, 7), (1, 25), (2, 8), (2, 18), (2, 24), (2, 28), (3, 4), (3, 9), (3, 14), (4, 5), (4, 10), (4, 27), (5, 11), (5, 21), (5, 26), (5, 30), (6, 7), (7, 8), (7, 20), (8, 19), (9, 10), (10, 11), (10, 23), (11, 22), (12, 24), (12, 26), (12, 29), (13, 25), (13, 27), (15, 16), (15, 28), (15, 37), (16, 17), (16, 29), (16, 46), (17, 30), (17, 38), (18, 19), (18, 31), (19, 20), (19, 32), (20, 33), (21, 22), (21, 34), (22, 23), (22, 35), (23, 36), (31, 32), (32, 33), (34, 35), (35, 36), (37, 39), (38, 40), (39, 41), (40, 42), (41, 43), (42, 44), (43, 53), (44, 52), (45, 46), (45, 48), (46, 47), (47, 49), (48, 50), (49, 51), (50, 52), (51, 53)])
me_mesh.attributes.new('sharp_edge', 'BOOLEAN', 'EDGE').data.foreach_set('value', [ (min(e.vertices), max(e.vertices)) in _k for e in me_mesh.edges])
_uv = me_mesh.uv_layers.new(name='map1')
_uv.uv.foreach_set('vector', [0.375, 0.3125, 0.4062, 0.3125, 0.4062, 0.4065, 0.4062, 0.5005, 0.375, 0.5005, 0.4062, 0.3125, 0.4375, 0.3125, 0.4375, 0.4065, 0.4062, 0.4065, 0.0, 0.0, 1.0, 0.0, 1.0, 1.0, 0.0, 1.0, 0.0, 0.0, 1.0, 0.0, 1.0, 1.0, 0.0, 1.0, 0.0, 0.0, 1.0, 0.0, 1.0, 1.0, 0.0, 1.0, 0.0, 0.0, 1.0, 0.0, 1.0, 1.0, 0.0, 1.0, 0.4062, 0.5005, 0.4375, 0.5005, 0.4375, 0.5945, 0.4062, 0.5945, 0.375, 0.5005, 0.4062, 0.5005, 0.4062, 0.5945, 0.4062, 0.6884, 0.375, 0.6884, 0.0, 0.0, 0.5, 0.0, 1.0, 0.0, 1.0, 0.5, 0.0, 0.5355, 0.0, 0.0, 0.5, 0.0, 1.0, 0.0, 1.0, 0.5355, 0.0, 0.5, 0.0, 0.0, 1.0, 0.0, 1.0, 1.0, 0.0, 1.0, 0.0, 0.0, 1.0, 0.0, 1.0, 1.0, 0.0, 1.0, 0.0, 0.0, 1.0, 0.0, 1.0, 1.0, 0.0, 1.0, 0.0, 0.0, 1.0, 0.0, 1.0, 1.0, 0.0, 1.0, 0.4062, 0.4065, 0.4375, 0.4065, 0.4375, 0.5005, 0.4062, 0.5005, 0.4062, 0.5945, 0.4375, 0.5945, 0.4375, 0.6884, 0.4062, 0.6884, 0.0, 0.5355, 1.0, 0.5, 1.0, 1.0, 0.0, 1.0, 0.0, 0.5, 1.0, 0.5355, 1.0, 1.0, 0.0, 1.0, 0.0, 0.0, 1.0, 4.172e-07, 1.0, 1.0, 0.2213, 1.0, 0.0, 0.7952, 1.994e-07, 4.172e-07, 1.0, 0.0, 1.0, 0.7952, 0.7787, 1.0, 0.0, 1.0, 0.0, 0.0, 1.0, 0.0, 1.0, 1.0, 0.0, 1.0, 0.0, 0.0, 1.0, 0.0, 1.0, 1.0, 0.0, 1.0, 0.0, 0.0, 1.0, 0.0, 1.0, 1.0, 0.0, 1.0, 0.0, 0.0, 1.0, 0.0, 1.0, 1.0, 0.0, 1.0, 0.0, 0.0, 0.0, 1.0, 0.7, 1.0, 0.7787, 0.0, 0.2213, 0.0, 0.3, 1.0, 1.0, 1.0, 1.0, 0.0, 0.3, 3.576e-07, 1.0, 0.0, 1.0, 1.0, 0.3, 1.0, 0.0, 0.0, 0.7, 0.0, 0.7, 1.0, 0.0, 1.0, 0.3, 8.941e-08, 1.0, 0.0, 1.0, 1.0, 0.2155, 1.0, 0.0, 0.0, 0.7, 0.0, 0.7845, 1.0, 0.0, 1.0])
me_mesh.materials.append(mat_lambert1)
me_mesh.use_remesh_fix_poles = True
me_mesh.use_remesh_preserve_attributes = False
me_mesh.use_mirror_vertex_groups = False
me_mesh.update()
me_mesh.normals_split_custom_set([tuple(v) for v in zip(*[iter([0.2583, -0.02614, -0.9657, 0.2583, -0.02614, -0.9657, 0.2583, -0.02614, -0.9657, 0.2584, 0.0, -0.966, 0.2584, 0.0, -0.966, -0.3611, -0.1587, -0.9189, -0.3611, -0.1587, -0.9189, -0.3652, -0.03356, -0.9303, -0.3652, -0.03188, -0.9304, 0.1947, -0.1267, -0.9726, 0.1947, -0.1267, -0.9726, 0.1947, -0.1267, -0.9726, 0.1947, -0.1267, -0.9726, -0.3382, 0.02061, -0.9409, -0.3382, 0.02061, -0.9409, -0.3382, 0.02061, -0.9409, -0.3382, 0.02061, -0.9409, 0.1947, 0.1267, -0.9726, 0.1947, 0.1267, -0.9726, 0.1947, 0.1267, -0.9726, 0.1947, 0.1267, -0.9726, -0.3382, -0.02061, -0.9409, -0.3382, -0.02061, -0.9409, -0.3382, -0.02061, -0.9409, -0.3382, -0.02061, -0.9409, -0.365, 4.701e-09, -0.931, -0.365, 4.954e-09, -0.931, -0.3652, 0.03356, -0.9303, -0.3652, 0.03188, -0.9304, 0.2584, 0.0, -0.966, 0.2584, 0.0, -0.966, 0.2583, 0.02614, -0.9657, 0.2583, 0.02614, -0.9657, 0.2583, 0.02614, -0.9657, -1.0, 1.597e-08, 0.0, -1.0, 1.597e-08, 0.0, -1.0, 1.597e-08, 0.0, -1.0, 1.31e-08, 0.0, -1.0, 1.376e-08, 0.0, -1.0, -7.985e-09, 0.0, -1.0, -7.985e-09, 0.0, -1.0, -7.985e-09, 0.0, -1.0, -9.282e-09, 0.0, -1.0, -9.671e-09, 0.0, -1.0, -1.204e-08, 0.0, -1.0, -1.204e-08, 0.0, -1.0, -1.204e-08, 0.0, -1.0, -1.204e-08, 0.0, -0.0639, -0.7157, -0.6955, -0.0639, -0.7157, -0.6955, -0.0639, -0.7157, -0.6955, -0.0639, -0.7157, -0.6955, -1.0, 1.204e-08, 0.0, -1.0, 1.204e-08, 0.0, -1.0, 1.204e-08, 0.0, -1.0, 1.204e-08, 0.0, -0.0639, 0.7157, -0.6955, -0.0639, 0.7157, -0.6955, -0.0639, 0.7157, -0.6955, -0.0639, 0.7157, -0.6955, -0.3652, -0.03188, -0.9304, -0.3652, -0.03356, -0.9303, -0.365, 4.954e-09, -0.931, -0.365, 4.701e-09, -0.931, -0.3652, 0.03188, -0.9304, -0.3652, 0.03356, -0.9303, -0.3611, 0.1587, -0.9189, -0.3611, 0.1587, -0.9189, -1.0, 1.376e-08, 0.0, -1.0, 1.31e-08, 0.0, -1.0, 1.094e-08, 0.0, -1.0, 1.094e-08, 0.0, -1.0, -9.671e-09, 0.0, -1.0, -9.282e-09, 0.0, -1.0, -1.094e-08, 0.0, -1.0, -1.094e-08, 0.0, -1.0, 1.666e-08, 0.0, -1.0, 1.666e-08, 0.0, -1.0, 3.37e-09, 0.0, -1.0, 3.48e-09, 0.0, -1.0, 1.666e-08, 0.0, -1.0, -1.666e-08, 0.0, -1.0, -1.666e-08, 0.0, -1.0, -1.666e-08, 0.0, -1.0, -9.974e-09, 0.0, -1.0, -9.919e-09, 0.0, -1.0, -1.023e-08, 0.0, -1.0, -1.023e-08, 0.0, -1.0, -1.023e-08, 0.0, -1.0, -1.023e-08, 0.0, -0.1434, -0.7691, -0.6229, -0.1434, -0.7691, -0.6229, -0.1434, -0.7691, -0.6229, -0.1434, -0.7691, -0.6229, -1.0, 1.023e-08, 0.0, -1.0, 1.023e-08, 0.0, -1.0, 1.023e-08, 0.0, -1.0, 1.023e-08, 0.0, -0.1434, 0.7691, -0.6229, -0.1434, 0.7691, -0.6229, -0.1434, 0.7691, -0.6229, -0.1434, 0.7691, -0.6229, -1.0, 3.37e-09, 0.0, -1.0, -8.697e-09, 0.0, -1.0, -8.657e-09, 0.0, -1.0, 3.48e-09, 0.0, -1.0, -9.974e-09, 0.0, -1.0, 1.529e-10, 0.0, -1.0, 1.521e-10, 0.0, -1.0, -9.919e-09, 0.0, -1.0, -8.657e-09, 0.0, -1.0, -8.697e-09, 0.0, -1.0, -1.143e-10, 0.0, -1.0, -1.632e-10, 0.0, -1.0, 1.521e-10, 0.0, -1.0, 1.529e-10, 0.0, -1.0, 1.632e-10, 0.0, -1.0, 1.143e-10, 0.0, -1.0, -1.632e-10, 0.0, -1.0, -1.143e-10, 0.0, -1.0, 0.0, 0.0, -1.0, 0.0, 0.0, -1.0, 1.143e-10, 0.0, -1.0, 1.632e-10, 0.0, -1.0, 0.0, 0.0, -1.0, 0.0, 0.0])] * 3)])
me_cube_004 = bpy.data.meshes.new('Cube.004')
me_cube_004.from_pydata([(-2.198, -1.075, -1.075), (-2.198, -1.075, 1.075), (-2.198, 1.075, -1.075), (-2.198, 1.075, 1.075), (2.198, -1.075, -1.075), (2.198, -1.075, 1.075), (2.198, 1.075, -1.075), (2.198, 1.075, 1.075), (-2.198, -0.02575, 2.326), (-2.198, 0.02575, 2.326), (2.198, 0.02575, 2.326), (2.198, -0.02575, 2.326), (2.198, 0.4048, -0.2649), (2.198, 0.4048, -1.075), (2.198, -0.4048, -1.075), (2.198, -0.4048, -0.2649), (2.198, 0.009701, 0.2065), (2.198, -0.009701, 0.2065), (3.01, 0.4048, -0.2649), (3.01, 0.4048, -1.075), (3.01, -0.4048, -1.075), (3.01, -0.4048, -0.2649), (3.01, 0.009701, 0.2065), (3.01, -0.009701, 0.2065), (-2.198, 1.075, -1.382), (-2.198, -1.075, -1.382), (2.198, 1.075, -1.382), (2.198, -1.075, -1.382), (2.198, -0.4048, -1.382), (2.198, 0.4048, -1.382), (3.01, -0.4048, -1.382), (3.01, 0.4048, -1.382), (3.323, -0.4048, -1.075), (3.323, 0.4048, -1.075), (3.323, -0.4048, -1.382), (3.323, 0.4048, -1.382)], [], [(0, 1, 3, 2), (2, 3, 7, 6), (11, 5, 15, 17), (4, 5, 1, 0), (7, 3, 9, 10), (10, 9, 8, 11), (5, 4, 14, 15), (3, 1, 8, 9), (1, 5, 11, 8), (12, 16, 22, 18), (13, 12, 18, 19), (4, 6, 13, 14), (10, 11, 17, 16), (7, 10, 16, 12), (6, 7, 12, 13), (19, 18, 21, 20), (21, 18, 22, 23), (15, 14, 20, 21), (0, 2, 24, 25), (17, 15, 21, 23), (16, 17, 23, 22), (19, 20, 32, 33), (28, 29, 31, 30), (27, 25, 24, 26), (6, 4, 27, 26), (14, 13, 29, 28), (4, 0, 25, 27), (20, 14, 28, 30), (13, 19, 31, 29), (2, 6, 26, 24), (33, 32, 34, 35), (31, 19, 33, 35), (30, 31, 35, 34), (20, 30, 34, 32)])
_uv = me_cube_004.uv_layers.new(name='UVMap')
_uv.uv.foreach_set('vector', [0.375, 0.0, 0.625, 0.0, 0.625, 0.25, 0.375, 0.25, 0.375, 0.25, 0.625, 0.25, 0.625, 0.5, 0.375, 0.5, 0.625, 0.75, 0.625, 0.75, 0.625, 0.75, 0.625, 0.75, 0.375, 0.75, 0.625, 0.75, 0.625, 1.0, 0.375, 1.0, 0.625, 0.5, 0.625, 0.25, 0.625, 0.25, 0.625, 0.5, 0.625, 0.5, 0.875, 0.5, 0.875, 0.75, 0.625, 0.75, 0.625, 0.75, 0.375, 0.75, 0.375, 0.75, 0.625, 0.75, 0.625, 0.25, 0.625, 0.0, 0.625, 0.0, 0.625, 0.25, 0.625, 1.0, 0.625, 0.75, 0.625, 0.75, 0.625, 1.0, 0.625, 0.5, 0.625, 0.5, 0.625, 0.5, 0.625, 0.5, 0.375, 0.5, 0.625, 0.5, 0.625, 0.5, 0.375, 0.5, 0.375, 0.75, 0.375, 0.5, 0.375, 0.5, 0.375, 0.75, 0.625, 0.5, 0.625, 0.75, 0.625, 0.75, 0.625, 0.5, 0.625, 0.5, 0.625, 0.5, 0.625, 0.5, 0.625, 0.5, 0.375, 0.5, 0.625, 0.5, 0.625, 0.5, 0.375, 0.5, 0.375, 0.5, 0.625, 0.5, 0.625, 0.75, 0.375, 0.75, 0.625, 0.75, 0.625, 0.5, 0.625, 0.5, 0.625, 0.75, 0.625, 0.75, 0.375, 0.75, 0.375, 0.75, 0.625, 0.75, 0.375, 0.0, 0.375, 0.25, 0.375, 0.25, 0.375, 0.0, 0.625, 0.75, 0.625, 0.75, 0.625, 0.75, 0.625, 0.75, 0.625, 0.5, 0.625, 0.75, 0.625, 0.75, 0.625, 0.5, 0.375, 0.5, 0.375, 0.75, 0.375, 0.75, 0.375, 0.5, 0.375, 0.75, 0.375, 0.5, 0.375, 0.5, 0.375, 0.75, 0.375, 0.75, 0.375, 1.0, 0.375, 0.25, 0.375, 0.5, 0.375, 0.5, 0.375, 0.75, 0.375, 0.75, 0.375, 0.5, 0.375, 0.75, 0.375, 0.5, 0.375, 0.5, 0.375, 0.75, 0.375, 0.75, 0.375, 1.0, 0.375, 1.0, 0.375, 0.75, 0.375, 0.75, 0.375, 0.75, 0.375, 0.75, 0.375, 0.75, 0.375, 0.5, 0.375, 0.5, 0.375, 0.5, 0.375, 0.5, 0.375, 0.25, 0.375, 0.5, 0.375, 0.5, 0.375, 0.25, 0.375, 0.5, 0.375, 0.75, 0.375, 0.75, 0.375, 0.5, 0.375, 0.5, 0.375, 0.5, 0.375, 0.5, 0.375, 0.5, 0.375, 0.75, 0.375, 0.5, 0.375, 0.5, 0.375, 0.75, 0.375, 0.75, 0.375, 0.75, 0.375, 0.75, 0.375, 0.75])
me_cube_004.use_remesh_fix_poles = True
me_cube_004.use_remesh_preserve_attributes = False
me_cube_004.use_mirror_vertex_groups = False
me_cube_004.update()
me_cube_007 = bpy.data.meshes.new('Cube.007')
me_cube_007.from_pydata([(-1.0, -1.0, -1.0), (-1.0, -1.0, 1.0), (-1.0, 1.0, -1.0), (-1.0, 1.0, 1.0), (1.0, -1.0, -1.0), (1.0, -1.0, 1.0), (1.0, 1.0, -1.0), (1.0, 1.0, 1.0)], [], [(0, 1, 3, 2), (2, 3, 7, 6), (6, 7, 5, 4), (4, 5, 1, 0), (2, 6, 4, 0), (7, 3, 1, 5)])
_uv = me_cube_007.uv_layers.new(name='UVMap')
_uv.uv.foreach_set('vector', [0.375, 0.0, 0.625, 0.0, 0.625, 0.25, 0.375, 0.25, 0.375, 0.25, 0.625, 0.25, 0.625, 0.5, 0.375, 0.5, 0.375, 0.5, 0.625, 0.5, 0.625, 0.75, 0.375, 0.75, 0.375, 0.75, 0.625, 0.75, 0.625, 1.0, 0.375, 1.0, 0.125, 0.5, 0.375, 0.5, 0.375, 0.75, 0.125, 0.75, 0.625, 0.5, 0.875, 0.5, 0.875, 0.75, 0.625, 0.75])
me_cube_007.materials.append(mat_material)
me_cube_007.use_remesh_fix_poles = True
me_cube_007.use_remesh_preserve_attributes = False
me_cube_007.use_mirror_vertex_groups = False
me_cube_007.update()
me_cube_008 = bpy.data.meshes.new('Cube.008')
me_cube_008.from_pydata([(-0.7149, -1.049, 2.527e-05), (-0.7149, -1.049, 2.0), (-0.7149, 0.9515, 2.527e-05), (-0.7149, 0.9515, 2.0), (1.285, -1.049, 2.527e-05), (1.285, -1.049, 2.0), (1.285, 0.9515, 2.527e-05), (1.285, 0.9515, 2.0)], [], [(0, 1, 3, 2), (2, 3, 7, 6), (6, 7, 5, 4), (4, 5, 1, 0), (2, 6, 4, 0), (7, 3, 1, 5)])
_uv = me_cube_008.uv_layers.new(name='UVMap')
_uv.uv.foreach_set('vector', [0.375, 0.0, 0.625, 0.0, 0.625, 0.25, 0.375, 0.25, 0.375, 0.25, 0.625, 0.25, 0.625, 0.5, 0.375, 0.5, 0.375, 0.5, 0.625, 0.5, 0.625, 0.75, 0.375, 0.75, 0.375, 0.75, 0.625, 0.75, 0.625, 1.0, 0.375, 1.0, 0.125, 0.5, 0.375, 0.5, 0.375, 0.75, 0.125, 0.75, 0.625, 0.5, 0.875, 0.5, 0.875, 0.75, 0.625, 0.75])
me_cube_008.use_remesh_fix_poles = True
me_cube_008.use_remesh_preserve_attributes = False
me_cube_008.use_mirror_vertex_groups = False
me_cube_008.update()
me_mesh_001 = bpy.data.meshes.new('Mesh.001')
me_mesh_001.from_pydata([(3.142, -4.283, -0.6611), (1.171, -3.902, -1.115), (-0.7996, -4.283, -0.1721), (3.142, 4.283, -0.6611), (1.171, 3.902, -1.115), (-0.7996, 4.283, -0.1721), (3.142, -5.964, -0.4518), (1.171, -5.434, -0.9056), (-0.7996, -5.964, -0.4518), (3.142, 5.964, -0.4518), (1.171, 5.434, -0.9056), (-0.7996, 5.964, -0.4518), (-0.7996, 2.676e-16, -0.352), (1.171, 0.0, -1.226), (3.142, 0.0, -0.7719), (-0.7996, -4.536, 3.992), (-0.7996, 2.047e-15, 3.674), (-0.7996, 4.536, 3.992), (-0.7996, -6.668, 2.669), (-0.7996, -8.936, 2.878), (1.171, -8.936, 2.424), (-0.7996, 6.668, 2.669), (-0.7996, 8.936, 2.878), (1.171, 8.936, 2.424), (-0.7996, -2.05, -0.6605), (1.171, -2.05, -1.332), (-0.7996, 2.05, -0.6605), (1.171, 2.05, -1.332), (-0.7996, -4.154, 1.702), (-0.7996, 7.191e-16, 0.8975), (-0.7996, 4.154, 1.702), (-0.7996, -10.21, 6.536), (-0.7996, -12.07, 6.746), (1.171, -12.07, 6.292), (-0.7996, 10.21, 6.536), (-0.7996, 12.07, 6.746), (1.171, 12.07, 6.292), (-0.7996, -4.447, 5.817), (-0.7996, 4.447, 5.817), (-0.7996, -3.718, 10.78), (-0.7996, 3.718, 10.78), (-0.7996, -3.281, 15.48), (-0.7996, 3.281, 15.48), (-0.7996, -6.393, 16.14), (-0.7996, 6.393, 16.14), (-0.7996, 0.5467, 6.578), (-0.7996, 3.502e-15, 6.263), (-0.7996, -0.5467, 6.578), (-0.7996, 1.115, 10.7), (-0.7996, -1.115, 10.7), (-0.7996, 0.9841, 15.41), (-0.7996, -0.9841, 15.41), (-0.7996, 0.9841, 16.05), (-0.7996, -0.9841, 16.05)], [], [(0, 1, 25, 13, 14), (1, 2, 24, 25), (1, 0, 6, 7), (2, 1, 7, 8), (3, 4, 10, 9), (4, 5, 11, 10), (13, 12, 26, 27), (14, 13, 27, 4, 3), (12, 24, 2, 28, 29), (5, 26, 12, 29, 30), (2, 8, 19, 18), (8, 7, 20, 19), (11, 5, 21, 22), (10, 11, 22, 23), (25, 24, 12, 13), (27, 26, 5, 4), (29, 28, 15, 16), (30, 29, 16, 17), (16, 15, 37, 47, 46), (17, 16, 46, 45, 38), (18, 19, 32, 31), (19, 20, 33, 32), (22, 21, 34, 35), (23, 22, 35, 36), (37, 39, 49, 47), (45, 48, 40, 38), (49, 39, 41, 51), (40, 48, 50, 42), (51, 41, 43, 53), (42, 50, 52, 44)])
me_mesh_001.polygons.foreach_set('use_smooth', [True] * 30)
_k = set([(0, 1), (0, 6), (0, 14), (1, 2), (1, 7), (1, 25), (2, 8), (2, 18), (2, 24), (2, 28), (3, 4), (3, 9), (3, 14), (4, 5), (4, 10), (4, 27), (5, 11), (5, 21), (5, 26), (5, 30), (6, 7), (7, 8), (7, 20), (8, 19), (9, 10), (10, 11), (10, 23), (11, 22), (12, 24), (12, 26), (12, 29), (13, 25), (13, 27), (15, 16), (15, 28), (15, 37), (16, 17), (16, 29), (16, 46), (17, 30), (17, 38), (18, 19), (18, 31), (19, 20), (19, 32), (20, 33), (21, 22), (21, 34), (22, 23), (22, 35), (23, 36), (31, 32), (32, 33), (34, 35), (35, 36), (37, 39), (38, 40), (39, 41), (40, 42), (41, 43), (42, 44), (43, 53), (44, 52), (45, 46), (45, 48), (46, 47), (47, 49), (48, 50), (49, 51), (50, 52), (51, 53)])
me_mesh_001.attributes.new('sharp_edge', 'BOOLEAN', 'EDGE').data.foreach_set('value', [ (min(e.vertices), max(e.vertices)) in _k for e in me_mesh_001.edges])
_uv = me_mesh_001.uv_layers.new(name='map1')
_uv.uv.foreach_set('vector', [0.375, 0.3125, 0.4062, 0.3125, 0.4062, 0.4065, 0.4062, 0.5005, 0.375, 0.5005, 0.4062, 0.3125, 0.4375, 0.3125, 0.4375, 0.4065, 0.4062, 0.4065, 0.0, 0.0, 1.0, 0.0, 1.0, 1.0, 0.0, 1.0, 0.0, 0.0, 1.0, 0.0, 1.0, 1.0, 0.0, 1.0, 0.0, 0.0, 1.0, 0.0, 1.0, 1.0, 0.0, 1.0, 0.0, 0.0, 1.0, 0.0, 1.0, 1.0, 0.0, 1.0, 0.4062, 0.5005, 0.4375, 0.5005, 0.4375, 0.5945, 0.4062, 0.5945, 0.375, 0.5005, 0.4062, 0.5005, 0.4062, 0.5945, 0.4062, 0.6884, 0.375, 0.6884, 0.0, 0.0, 0.5, 0.0, 1.0, 0.0, 1.0, 0.5, 0.0, 0.5355, 0.0, 0.0, 0.5, 0.0, 1.0, 0.0, 1.0, 0.5355, 0.0, 0.5, 0.0, 0.0, 1.0, 0.0, 1.0, 1.0, 0.0, 1.0, 0.0, 0.0, 1.0, 0.0, 1.0, 1.0, 0.0, 1.0, 0.0, 0.0, 1.0, 0.0, 1.0, 1.0, 0.0, 1.0, 0.0, 0.0, 1.0, 0.0, 1.0, 1.0, 0.0, 1.0, 0.4062, 0.4065, 0.4375, 0.4065, 0.4375, 0.5005, 0.4062, 0.5005, 0.4062, 0.5945, 0.4375, 0.5945, 0.4375, 0.6884, 0.4062, 0.6884, 0.0, 0.5355, 1.0, 0.5, 1.0, 1.0, 0.0, 1.0, 0.0, 0.5, 1.0, 0.5355, 1.0, 1.0, 0.0, 1.0, 0.0, 0.0, 1.0, 4.172e-07, 1.0, 1.0, 0.2213, 1.0, 0.0, 0.7952, 1.994e-07, 4.172e-07, 1.0, 0.0, 1.0, 0.7952, 0.7787, 1.0, 0.0, 1.0, 0.0, 0.0, 1.0, 0.0, 1.0, 1.0, 0.0, 1.0, 0.0, 0.0, 1.0, 0.0, 1.0, 1.0, 0.0, 1.0, 0.0, 0.0, 1.0, 0.0, 1.0, 1.0, 0.0, 1.0, 0.0, 0.0, 1.0, 0.0, 1.0, 1.0, 0.0, 1.0, 0.0, 0.0, 0.0, 1.0, 0.7, 1.0, 0.7787, 0.0, 0.2213, 0.0, 0.3, 1.0, 1.0, 1.0, 1.0, 0.0, 0.3, 3.576e-07, 1.0, 0.0, 1.0, 1.0, 0.3, 1.0, 0.0, 0.0, 0.7, 0.0, 0.7, 1.0, 0.0, 1.0, 0.3, 8.941e-08, 1.0, 0.0, 1.0, 1.0, 0.2155, 1.0, 0.0, 0.0, 0.7, 0.0, 0.7845, 1.0, 0.0, 1.0])
me_mesh_001.materials.append(mat_lambert1_001)
me_mesh_001.use_remesh_fix_poles = True
me_mesh_001.use_remesh_preserve_attributes = False
me_mesh_001.use_mirror_vertex_groups = False
me_mesh_001.update()
me_mesh_001.normals_split_custom_set([tuple(v) for v in zip(*[iter([0.2583, -0.02614, -0.9657, 0.2583, -0.02614, -0.9657, 0.2583, -0.02614, -0.9657, 0.2584, 0.0, -0.966, 0.2584, 0.0, -0.966, -0.3611, -0.1587, -0.9189, -0.3611, -0.1587, -0.9189, -0.3652, -0.03356, -0.9303, -0.3652, -0.03188, -0.9304, 0.1947, -0.1267, -0.9726, 0.1947, -0.1267, -0.9726, 0.1947, -0.1267, -0.9726, 0.1947, -0.1267, -0.9726, -0.3382, 0.02061, -0.9409, -0.3382, 0.02061, -0.9409, -0.3382, 0.02061, -0.9409, -0.3382, 0.02061, -0.9409, 0.1947, 0.1267, -0.9726, 0.1947, 0.1267, -0.9726, 0.1947, 0.1267, -0.9726, 0.1947, 0.1267, -0.9726, -0.3382, -0.02061, -0.9409, -0.3382, -0.02061, -0.9409, -0.3382, -0.02061, -0.9409, -0.3382, -0.02061, -0.9409, -0.365, 4.701e-09, -0.931, -0.365, 4.954e-09, -0.931, -0.3652, 0.03356, -0.9303, -0.3652, 0.03188, -0.9304, 0.2584, 0.0, -0.966, 0.2584, 0.0, -0.966, 0.2583, 0.02614, -0.9657, 0.2583, 0.02614, -0.9657, 0.2583, 0.02614, -0.9657, -1.0, 1.597e-08, 0.0, -1.0, 1.597e-08, 0.0, -1.0, 1.597e-08, 0.0, -1.0, 1.31e-08, 0.0, -1.0, 1.376e-08, 0.0, -1.0, -7.985e-09, 0.0, -1.0, -7.985e-09, 0.0, -1.0, -7.985e-09, 0.0, -1.0, -9.282e-09, 0.0, -1.0, -9.671e-09, 0.0, -1.0, -1.204e-08, 0.0, -1.0, -1.204e-08, 0.0, -1.0, -1.204e-08, 0.0, -1.0, -1.204e-08, 0.0, -0.0639, -0.7157, -0.6955, -0.0639, -0.7157, -0.6955, -0.0639, -0.7157, -0.6955, -0.0639, -0.7157, -0.6955, -1.0, 1.204e-08, 0.0, -1.0, 1.204e-08, 0.0, -1.0, 1.204e-08, 0.0, -1.0, 1.204e-08, 0.0, -0.0639, 0.7157, -0.6955, -0.0639, 0.7157, -0.6955, -0.0639, 0.7157, -0.6955, -0.0639, 0.7157, -0.6955, -0.3652, -0.03188, -0.9304, -0.3652, -0.03356, -0.9303, -0.365, 4.954e-09, -0.931, -0.365, 4.701e-09, -0.931, -0.3652, 0.03188, -0.9304, -0.3652, 0.03356, -0.9303, -0.3611, 0.1587, -0.9189, -0.3611, 0.1587, -0.9189, -1.0, 1.376e-08, 0.0, -1.0, 1.31e-08, 0.0, -1.0, 1.094e-08, 0.0, -1.0, 1.094e-08, 0.0, -1.0, -9.671e-09, 0.0, -1.0, -9.282e-09, 0.0, -1.0, -1.094e-08, 0.0, -1.0, -1.094e-08, 0.0, -1.0, 1.666e-08, 0.0, -1.0, 1.666e-08, 0.0, -1.0, 3.37e-09, 0.0, -1.0, 3.48e-09, 0.0, -1.0, 1.666e-08, 0.0, -1.0, -1.666e-08, 0.0, -1.0, -1.666e-08, 0.0, -1.0, -1.666e-08, 0.0, -1.0, -9.974e-09, 0.0, -1.0, -9.919e-09, 0.0, -1.0, -1.023e-08, 0.0, -1.0, -1.023e-08, 0.0, -1.0, -1.023e-08, 0.0, -1.0, -1.023e-08, 0.0, -0.1434, -0.7691, -0.6229, -0.1434, -0.7691, -0.6229, -0.1434, -0.7691, -0.6229, -0.1434, -0.7691, -0.6229, -1.0, 1.023e-08, 0.0, -1.0, 1.023e-08, 0.0, -1.0, 1.023e-08, 0.0, -1.0, 1.023e-08, 0.0, -0.1434, 0.7691, -0.6229, -0.1434, 0.7691, -0.6229, -0.1434, 0.7691, -0.6229, -0.1434, 0.7691, -0.6229, -1.0, 3.37e-09, 0.0, -1.0, -8.697e-09, 0.0, -1.0, -8.657e-09, 0.0, -1.0, 3.48e-09, 0.0, -1.0, -9.974e-09, 0.0, -1.0, 1.529e-10, 0.0, -1.0, 1.521e-10, 0.0, -1.0, -9.919e-09, 0.0, -1.0, -8.657e-09, 0.0, -1.0, -8.697e-09, 0.0, -1.0, -1.143e-10, 0.0, -1.0, -1.632e-10, 0.0, -1.0, 1.521e-10, 0.0, -1.0, 1.529e-10, 0.0, -1.0, 1.632e-10, 0.0, -1.0, 1.143e-10, 0.0, -1.0, -1.632e-10, 0.0, -1.0, -1.143e-10, 0.0, -1.0, 0.0, 0.0, -1.0, 0.0, 0.0, -1.0, 1.143e-10, 0.0, -1.0, 1.632e-10, 0.0, -1.0, 0.0, 0.0, -1.0, 0.0, 0.0])] * 3)])
me_cube_002 = bpy.data.meshes.new('Cube.002')
me_cube_002.from_pydata([(5.208, 0.6945, -0.01995), (5.208, 0.6945, 1.98), (5.208, 2.694, -0.01995), (5.208, 2.694, 1.98), (7.208, 0.6945, -0.01995), (7.208, 0.6945, 1.98), (7.208, 2.694, -0.01995), (7.208, 2.694, 1.98)], [], [(0, 1, 3, 2), (2, 3, 7, 6), (6, 7, 5, 4), (4, 5, 1, 0), (2, 6, 4, 0), (7, 3, 1, 5)])
_uv = me_cube_002.uv_layers.new(name='UVMap')
_uv.uv.foreach_set('vector', [0.375, 0.0, 0.625, 0.0, 0.625, 0.25, 0.375, 0.25, 0.375, 0.25, 0.625, 0.25, 0.625, 0.5, 0.375, 0.5, 0.375, 0.5, 0.625, 0.5, 0.625, 0.75, 0.375, 0.75, 0.375, 0.75, 0.625, 0.75, 0.625, 1.0, 0.375, 1.0, 0.125, 0.5, 0.375, 0.5, 0.375, 0.75, 0.125, 0.75, 0.625, 0.5, 0.875, 0.5, 0.875, 0.75, 0.625, 0.75])
me_cube_002.materials.append(mat_material)
me_cube_002.use_remesh_fix_poles = True
me_cube_002.use_remesh_preserve_attributes = False
me_cube_002.use_mirror_vertex_groups = False
me_cube_002.update()
me_cube_005 = bpy.data.meshes.new('Cube.005')
me_cube_005.from_pydata([(5.208, -2.885, -0.01995), (5.208, -2.885, 1.98), (5.208, -0.8852, -0.01995), (5.208, -0.8852, 1.98), (7.208, -2.885, -0.01995), (7.208, -2.885, 1.98), (7.208, -0.8852, -0.01995), (7.208, -0.8852, 1.98)], [], [(0, 1, 3, 2), (2, 3, 7, 6), (6, 7, 5, 4), (4, 5, 1, 0), (2, 6, 4, 0), (7, 3, 1, 5)])
_uv = me_cube_005.uv_layers.new(name='UVMap')
_uv.uv.foreach_set('vector', [0.375, 0.0, 0.625, 0.0, 0.625, 0.25, 0.375, 0.25, 0.375, 0.25, 0.625, 0.25, 0.625, 0.5, 0.375, 0.5, 0.375, 0.5, 0.625, 0.5, 0.625, 0.75, 0.375, 0.75, 0.375, 0.75, 0.625, 0.75, 0.625, 1.0, 0.375, 1.0, 0.125, 0.5, 0.375, 0.5, 0.375, 0.75, 0.125, 0.75, 0.625, 0.5, 0.875, 0.5, 0.875, 0.75, 0.625, 0.75])
me_cube_005.materials.append(mat_material)
me_cube_005.use_remesh_fix_poles = True
me_cube_005.use_remesh_preserve_attributes = False
me_cube_005.use_mirror_vertex_groups = False
me_cube_005.update()
me_cube_006 = bpy.data.meshes.new('Cube.006')
me_cube_006.from_pydata([(-1.0, -1.0, 0.1199), (-1.0, -1.0, 1.0), (-1.0, 1.0, 0.1199), (-1.0, 1.0, 1.0), (1.0, -1.0, 0.1199), (1.0, -1.0, 1.0), (1.0, 1.0, 0.1199), (1.0, 1.0, 1.0), (-1.0, 0.6422, 0.1199), (-1.0, 0.6422, 1.0), (1.0, 0.6422, 0.1199), (1.0, 0.6422, 1.0), (-1.0, 0.9431, 1.0), (1.0, 0.9431, 0.1199), (-1.0, 0.9431, 0.1199), (1.0, 0.9431, 1.0), (1.0, 0.6422, 0.5599), (1.0, 0.9431, 0.5599), (0.6212, 0.6422, 1.0), (0.6212, 0.9431, 1.0), (1.0, 0.6422, 0.5599), (1.0, 0.9431, 0.5599), (1.0, 0.6422, 0.5599), (1.0, 0.9431, 0.5599), (0.6212, 0.6422, 0.5599), (0.6212, 0.9431, 0.5599)], [], [(14, 12, 3, 2), (2, 3, 7, 6), (10, 16, 11, 5, 4), (4, 5, 1, 0), (8, 10, 4, 0), (11, 18, 9, 1, 5), (14, 13, 10, 8), (13, 17, 16, 10), (0, 1, 9, 8), (6, 7, 15, 17, 13), (2, 6, 13, 14), (7, 3, 12, 19, 15), (8, 9, 12, 14), (16, 17, 21, 20), (18, 19, 12, 9), (21, 15, 23), (11, 16, 20), (17, 15, 21), (22, 23, 25, 24), (20, 21, 23, 22), (11, 20, 22), (24, 25, 19, 18), (11, 22, 24, 18), (23, 15, 19, 25)])
_uv = me_cube_006.uv_layers.new(name='UVMap')
_uv.uv.foreach_set('vector', [0.375, 0.2124, 0.625, 0.2124, 0.625, 0.25, 0.375, 0.25, 0.375, 0.25, 0.625, 0.25, 0.625, 0.5, 0.375, 0.5, 0.375, 0.5752, 0.5, 0.5752, 0.625, 0.5752, 0.625, 0.75, 0.375, 0.75, 0.375, 0.75, 0.625, 0.75, 0.625, 1.0, 0.375, 1.0, 0.125, 0.5752, 0.375, 0.5752, 0.375, 0.75, 0.125, 0.75, 0.625, 0.5752, 0.75, 0.5752, 0.875, 0.5752, 0.875, 0.75, 0.625, 0.75, 0.125, 0.5376, 0.375, 0.5376, 0.375, 0.5752, 0.125, 0.5752, 0.375, 0.5376, 0.5, 0.5376, 0.5, 0.5752, 0.375, 0.5752, 0.375, 0.0, 0.625, 0.0, 0.625, 0.1748, 0.375, 0.1748, 0.375, 0.5, 0.625, 0.5, 0.625, 0.5376, 0.5, 0.5376, 0.375, 0.5376, 0.125, 0.5, 0.375, 0.5, 0.375, 0.5376, 0.125, 0.5376, 0.625, 0.5, 0.875, 0.5, 0.875, 0.5376, 0.75, 0.5376, 0.625, 0.5376, 0.375, 0.1748, 0.625, 0.1748, 0.625, 0.2124, 0.375, 0.2124, 0.5, 0.5752, 0.5, 0.5376, 0.5, 0.5376, 0.5, 0.5752, 0.75, 0.5752, 0.75, 0.5376, 0.875, 0.5376, 0.875, 0.5752, 0.5, 0.5376, 0.625, 0.5376, 0.5, 0.5376, 0.625, 0.5752, 0.5, 0.5752, 0.5, 0.5752, 0.5, 0.5376, 0.625, 0.5376, 0.5, 0.5376, 0.5, 0.5752, 0.5, 0.5376, 0.5, 0.5376, 0.5, 0.5752, 0.5, 0.5752, 0.5, 0.5376, 0.5, 0.5376, 0.5, 0.5752, 0.625, 0.5752, 0.5, 0.5752, 0.5, 0.5752, 0.5, 0.5752, 0.5, 0.5376, 0.625, 0.5376, 0.625, 0.5752, 0.625, 0.5752, 0.5, 0.5752, 0.5, 0.5752, 0.625, 0.5752, 0.5, 0.5376, 0.625, 0.5376, 0.625, 0.5376, 0.5, 0.5376])
me_cube_006.materials.append(mat_material)
me_cube_006.use_remesh_fix_poles = True
me_cube_006.use_remesh_preserve_attributes = False
me_cube_006.use_mirror_vertex_groups = False
me_cube_006.update()
me_cube_011 = bpy.data.meshes.new('Cube.011')
me_cube_011.from_pydata([(-0.5702, -1.0, -1.0), (-0.5702, -1.0, 1.0), (-0.5702, 1.0, -1.0), (-0.5702, 1.0, 1.0), (1.43, -1.0, -1.0), (1.43, -1.0, 1.0), (1.43, 1.0, -1.0), (1.43, 1.0, 1.0), (-1.0, -13.38, 0.1849), (-1.0, 6.546, 0.1849), (-1.0, -13.38, -0.1849), (-1.0, 6.546, -0.1849), (1.0, -13.38, 0.1849), (1.0, 6.546, 0.1849), (1.0, -13.38, -0.1849), (1.0, 6.546, -0.1849)], [], [(0, 1, 3, 2), (2, 3, 7, 6), (6, 7, 5, 4), (4, 5, 1, 0), (2, 6, 4, 0), (7, 3, 1, 5), (8, 9, 11, 10), (10, 11, 15, 14), (14, 15, 13, 12), (12, 13, 9, 8), (10, 14, 12, 8), (15, 11, 9, 13)])
_uv = me_cube_011.uv_layers.new(name='UVMap')
_uv.uv.foreach_set('vector', [0.375, 0.0, 0.625, 0.0, 0.625, 0.25, 0.375, 0.25, 0.375, 0.25, 0.625, 0.25, 0.625, 0.5, 0.375, 0.5, 0.375, 0.5, 0.625, 0.5, 0.625, 0.75, 0.375, 0.75, 0.375, 0.75, 0.625, 0.75, 0.625, 1.0, 0.375, 1.0, 0.125, 0.5, 0.375, 0.5, 0.375, 0.75, 0.125, 0.75, 0.625, 0.5, 0.875, 0.5, 0.875, 0.75, 0.625, 0.75, 0.375, 0.0, 0.625, 0.0, 0.625, 0.25, 0.375, 0.25, 0.375, 0.25, 0.625, 0.25, 0.625, 0.5, 0.375, 0.5, 0.375, 0.5, 0.625, 0.5, 0.625, 0.75, 0.375, 0.75, 0.375, 0.75, 0.625, 0.75, 0.625, 1.0, 0.375, 1.0, 0.125, 0.5, 0.375, 0.5, 0.375, 0.75, 0.125, 0.75, 0.625, 0.5, 0.875, 0.5, 0.875, 0.75, 0.625, 0.75])
me_cube_011.materials.append(mat_material)
me_cube_011.use_remesh_fix_poles = True
me_cube_011.use_remesh_preserve_attributes = False
me_cube_011.use_mirror_vertex_groups = False
me_cube_011.update()
me_cube_013 = bpy.data.meshes.new('Cube.013')
me_cube_013.from_pydata([(-1.0, -1.0, -1.0), (-1.0, -1.0, 0.9249), (-1.0, 1.0, -1.0), (-1.0, 1.0, 0.9249), (1.0, -1.0, -1.0), (1.0, -1.0, 1.0), (1.0, 1.0, -1.0), (1.0, 1.0, 1.0)], [], [(0, 1, 3, 2), (2, 3, 7, 6), (6, 7, 5, 4), (4, 5, 1, 0), (2, 6, 4, 0), (7, 3, 1, 5)])
_uv = me_cube_013.uv_layers.new(name='UVMap')
_uv.uv.foreach_set('vector', [0.375, 0.0, 0.625, 0.0, 0.625, 0.25, 0.375, 0.25, 0.375, 0.25, 0.625, 0.25, 0.625, 0.5, 0.375, 0.5, 0.375, 0.5, 0.625, 0.5, 0.625, 0.75, 0.375, 0.75, 0.375, 0.75, 0.625, 0.75, 0.625, 1.0, 0.375, 1.0, 0.125, 0.5, 0.375, 0.5, 0.375, 0.75, 0.125, 0.75, 0.625, 0.5, 0.875, 0.5, 0.875, 0.75, 0.625, 0.75])
me_cube_013.materials.append(mat_material)
me_cube_013.use_remesh_fix_poles = True
me_cube_013.use_remesh_preserve_attributes = False
me_cube_013.use_mirror_vertex_groups = False
me_cube_013.update()
me_mesh_002 = bpy.data.meshes.new('Mesh.002')
me_mesh_002.from_pydata([(3.142, -4.283, -0.6611), (1.171, -3.902, -1.115), (-0.7996, -4.283, -0.1721), (3.142, 4.283, -0.6611), (1.171, 3.902, -1.115), (-0.7996, 4.283, -0.1721), (3.142, -5.964, -0.4518), (1.171, -5.434, -0.9056), (-0.7996, -5.964, -0.4518), (3.142, 5.964, -0.4518), (1.171, 5.434, -0.9056), (-0.7996, 5.964, -0.4518), (-0.7996, 2.676e-16, -0.352), (1.171, 0.0, -1.226), (3.142, 0.0, -0.7719), (-0.7996, -4.536, 3.992), (-0.7996, 2.047e-15, 3.674), (-0.7996, 4.536, 3.992), (-0.7996, -6.668, 2.669), (-0.7996, -8.936, 2.878), (1.171, -8.936, 2.424), (-0.7996, 6.668, 2.669), (-0.7996, 8.936, 2.878), (1.171, 8.936, 2.424), (-0.7996, -2.05, -0.6605), (1.171, -2.05, -1.332), (-0.7996, 2.05, -0.6605), (1.171, 2.05, -1.332), (-0.7996, -4.154, 1.702), (-0.7996, 7.191e-16, 0.8975), (-0.7996, 4.154, 1.702), (-0.7996, -10.21, 6.536), (-0.7996, -12.07, 6.746), (1.171, -12.07, 6.292), (-0.7996, 10.21, 6.536), (-0.7996, 12.07, 6.746), (1.171, 12.07, 6.292), (-0.7996, -4.447, 5.817), (-0.7996, 4.447, 5.817), (-0.7996, -3.718, 10.78), (-0.7996, 3.718, 10.78), (-0.7996, -3.281, 15.48), (-0.7996, 3.281, 15.48), (-0.7996, -6.393, 16.14), (-0.7996, 6.393, 16.14), (-0.7996, 0.5467, 6.578), (-0.7996, 3.502e-15, 6.263), (-0.7996, -0.5467, 6.578), (-0.7996, 1.115, 10.7), (-0.7996, -1.115, 10.7), (-0.7996, 0.9841, 15.41), (-0.7996, -0.9841, 15.41), (-0.7996, 0.9841, 16.05), (-0.7996, -0.9841, 16.05)], [], [(0, 1, 25, 13, 14), (1, 2, 24, 25), (1, 0, 6, 7), (2, 1, 7, 8), (3, 4, 10, 9), (4, 5, 11, 10), (13, 12, 26, 27), (14, 13, 27, 4, 3), (12, 24, 2, 28, 29), (5, 26, 12, 29, 30), (2, 8, 19, 18), (8, 7, 20, 19), (11, 5, 21, 22), (10, 11, 22, 23), (25, 24, 12, 13), (27, 26, 5, 4), (29, 28, 15, 16), (30, 29, 16, 17), (16, 15, 37, 47, 46), (17, 16, 46, 45, 38), (18, 19, 32, 31), (19, 20, 33, 32), (22, 21, 34, 35), (23, 22, 35, 36), (37, 39, 49, 47), (45, 48, 40, 38), (49, 39, 41, 51), (40, 48, 50, 42), (51, 41, 43, 53), (42, 50, 52, 44)])
me_mesh_002.polygons.foreach_set('use_smooth', [True] * 30)
_k = set([(0, 1), (0, 6), (0, 14), (1, 2), (1, 7), (1, 25), (2, 8), (2, 18), (2, 24), (2, 28), (3, 4), (3, 9), (3, 14), (4, 5), (4, 10), (4, 27), (5, 11), (5, 21), (5, 26), (5, 30), (6, 7), (7, 8), (7, 20), (8, 19), (9, 10), (10, 11), (10, 23), (11, 22), (12, 24), (12, 26), (12, 29), (13, 25), (13, 27), (15, 16), (15, 28), (15, 37), (16, 17), (16, 29), (16, 46), (17, 30), (17, 38), (18, 19), (18, 31), (19, 20), (19, 32), (20, 33), (21, 22), (21, 34), (22, 23), (22, 35), (23, 36), (31, 32), (32, 33), (34, 35), (35, 36), (37, 39), (38, 40), (39, 41), (40, 42), (41, 43), (42, 44), (43, 53), (44, 52), (45, 46), (45, 48), (46, 47), (47, 49), (48, 50), (49, 51), (50, 52), (51, 53)])
me_mesh_002.attributes.new('sharp_edge', 'BOOLEAN', 'EDGE').data.foreach_set('value', [ (min(e.vertices), max(e.vertices)) in _k for e in me_mesh_002.edges])
_uv = me_mesh_002.uv_layers.new(name='map1')
_uv.uv.foreach_set('vector', [0.375, 0.3125, 0.4062, 0.3125, 0.4062, 0.4065, 0.4062, 0.5005, 0.375, 0.5005, 0.4062, 0.3125, 0.4375, 0.3125, 0.4375, 0.4065, 0.4062, 0.4065, 0.0, 0.0, 1.0, 0.0, 1.0, 1.0, 0.0, 1.0, 0.0, 0.0, 1.0, 0.0, 1.0, 1.0, 0.0, 1.0, 0.0, 0.0, 1.0, 0.0, 1.0, 1.0, 0.0, 1.0, 0.0, 0.0, 1.0, 0.0, 1.0, 1.0, 0.0, 1.0, 0.4062, 0.5005, 0.4375, 0.5005, 0.4375, 0.5945, 0.4062, 0.5945, 0.375, 0.5005, 0.4062, 0.5005, 0.4062, 0.5945, 0.4062, 0.6884, 0.375, 0.6884, 0.0, 0.0, 0.5, 0.0, 1.0, 0.0, 1.0, 0.5, 0.0, 0.5355, 0.0, 0.0, 0.5, 0.0, 1.0, 0.0, 1.0, 0.5355, 0.0, 0.5, 0.0, 0.0, 1.0, 0.0, 1.0, 1.0, 0.0, 1.0, 0.0, 0.0, 1.0, 0.0, 1.0, 1.0, 0.0, 1.0, 0.0, 0.0, 1.0, 0.0, 1.0, 1.0, 0.0, 1.0, 0.0, 0.0, 1.0, 0.0, 1.0, 1.0, 0.0, 1.0, 0.4062, 0.4065, 0.4375, 0.4065, 0.4375, 0.5005, 0.4062, 0.5005, 0.4062, 0.5945, 0.4375, 0.5945, 0.4375, 0.6884, 0.4062, 0.6884, 0.0, 0.5355, 1.0, 0.5, 1.0, 1.0, 0.0, 1.0, 0.0, 0.5, 1.0, 0.5355, 1.0, 1.0, 0.0, 1.0, 0.0, 0.0, 1.0, 4.172e-07, 1.0, 1.0, 0.2213, 1.0, 0.0, 0.7952, 1.994e-07, 4.172e-07, 1.0, 0.0, 1.0, 0.7952, 0.7787, 1.0, 0.0, 1.0, 0.0, 0.0, 1.0, 0.0, 1.0, 1.0, 0.0, 1.0, 0.0, 0.0, 1.0, 0.0, 1.0, 1.0, 0.0, 1.0, 0.0, 0.0, 1.0, 0.0, 1.0, 1.0, 0.0, 1.0, 0.0, 0.0, 1.0, 0.0, 1.0, 1.0, 0.0, 1.0, 0.0, 0.0, 0.0, 1.0, 0.7, 1.0, 0.7787, 0.0, 0.2213, 0.0, 0.3, 1.0, 1.0, 1.0, 1.0, 0.0, 0.3, 3.576e-07, 1.0, 0.0, 1.0, 1.0, 0.3, 1.0, 0.0, 0.0, 0.7, 0.0, 0.7, 1.0, 0.0, 1.0, 0.3, 8.941e-08, 1.0, 0.0, 1.0, 1.0, 0.2155, 1.0, 0.0, 0.0, 0.7, 0.0, 0.7845, 1.0, 0.0, 1.0])
me_mesh_002.materials.append(mat_lambert1_002)
me_mesh_002.use_remesh_fix_poles = True
me_mesh_002.use_remesh_preserve_attributes = False
me_mesh_002.use_mirror_vertex_groups = False
me_mesh_002.update()
me_mesh_002.normals_split_custom_set([tuple(v) for v in zip(*[iter([0.2583, -0.02614, -0.9657, 0.2583, -0.02614, -0.9657, 0.2583, -0.02614, -0.9657, 0.2584, 0.0, -0.966, 0.2584, 0.0, -0.966, -0.3611, -0.1587, -0.9189, -0.3611, -0.1587, -0.9189, -0.3652, -0.03356, -0.9303, -0.3652, -0.03188, -0.9304, 0.1947, -0.1267, -0.9726, 0.1947, -0.1267, -0.9726, 0.1947, -0.1267, -0.9726, 0.1947, -0.1267, -0.9726, -0.3382, 0.02061, -0.9409, -0.3382, 0.02061, -0.9409, -0.3382, 0.02061, -0.9409, -0.3382, 0.02061, -0.9409, 0.1947, 0.1267, -0.9726, 0.1947, 0.1267, -0.9726, 0.1947, 0.1267, -0.9726, 0.1947, 0.1267, -0.9726, -0.3382, -0.02061, -0.9409, -0.3382, -0.02061, -0.9409, -0.3382, -0.02061, -0.9409, -0.3382, -0.02061, -0.9409, -0.365, 4.701e-09, -0.931, -0.365, 4.954e-09, -0.931, -0.3652, 0.03356, -0.9303, -0.3652, 0.03188, -0.9304, 0.2584, 0.0, -0.966, 0.2584, 0.0, -0.966, 0.2583, 0.02614, -0.9657, 0.2583, 0.02614, -0.9657, 0.2583, 0.02614, -0.9657, -1.0, 1.597e-08, 0.0, -1.0, 1.597e-08, 0.0, -1.0, 1.597e-08, 0.0, -1.0, 1.31e-08, 0.0, -1.0, 1.376e-08, 0.0, -1.0, -7.985e-09, 0.0, -1.0, -7.985e-09, 0.0, -1.0, -7.985e-09, 0.0, -1.0, -9.282e-09, 0.0, -1.0, -9.671e-09, 0.0, -1.0, -1.204e-08, 0.0, -1.0, -1.204e-08, 0.0, -1.0, -1.204e-08, 0.0, -1.0, -1.204e-08, 0.0, -0.0639, -0.7157, -0.6955, -0.0639, -0.7157, -0.6955, -0.0639, -0.7157, -0.6955, -0.0639, -0.7157, -0.6955, -1.0, 1.204e-08, 0.0, -1.0, 1.204e-08, 0.0, -1.0, 1.204e-08, 0.0, -1.0, 1.204e-08, 0.0, -0.0639, 0.7157, -0.6955, -0.0639, 0.7157, -0.6955, -0.0639, 0.7157, -0.6955, -0.0639, 0.7157, -0.6955, -0.3652, -0.03188, -0.9304, -0.3652, -0.03356, -0.9303, -0.365, 4.954e-09, -0.931, -0.365, 4.701e-09, -0.931, -0.3652, 0.03188, -0.9304, -0.3652, 0.03356, -0.9303, -0.3611, 0.1587, -0.9189, -0.3611, 0.1587, -0.9189, -1.0, 1.376e-08, 0.0, -1.0, 1.31e-08, 0.0, -1.0, 1.094e-08, 0.0, -1.0, 1.094e-08, 0.0, -1.0, -9.671e-09, 0.0, -1.0, -9.282e-09, 0.0, -1.0, -1.094e-08, 0.0, -1.0, -1.094e-08, 0.0, -1.0, 1.666e-08, 0.0, -1.0, 1.666e-08, 0.0, -1.0, 3.37e-09, 0.0, -1.0, 3.48e-09, 0.0, -1.0, 1.666e-08, 0.0, -1.0, -1.666e-08, 0.0, -1.0, -1.666e-08, 0.0, -1.0, -1.666e-08, 0.0, -1.0, -9.974e-09, 0.0, -1.0, -9.919e-09, 0.0, -1.0, -1.023e-08, 0.0, -1.0, -1.023e-08, 0.0, -1.0, -1.023e-08, 0.0, -1.0, -1.023e-08, 0.0, -0.1434, -0.7691, -0.6229, -0.1434, -0.7691, -0.6229, -0.1434, -0.7691, -0.6229, -0.1434, -0.7691, -0.6229, -1.0, 1.023e-08, 0.0, -1.0, 1.023e-08, 0.0, -1.0, 1.023e-08, 0.0, -1.0, 1.023e-08, 0.0, -0.1434, 0.7691, -0.6229, -0.1434, 0.7691, -0.6229, -0.1434, 0.7691, -0.6229, -0.1434, 0.7691, -0.6229, -1.0, 3.37e-09, 0.0, -1.0, -8.697e-09, 0.0, -1.0, -8.657e-09, 0.0, -1.0, 3.48e-09, 0.0, -1.0, -9.974e-09, 0.0, -1.0, 1.529e-10, 0.0, -1.0, 1.521e-10, 0.0, -1.0, -9.919e-09, 0.0, -1.0, -8.657e-09, 0.0, -1.0, -8.697e-09, 0.0, -1.0, -1.143e-10, 0.0, -1.0, -1.632e-10, 0.0, -1.0, 1.521e-10, 0.0, -1.0, 1.529e-10, 0.0, -1.0, 1.632e-10, 0.0, -1.0, 1.143e-10, 0.0, -1.0, -1.632e-10, 0.0, -1.0, -1.143e-10, 0.0, -1.0, 0.0, 0.0, -1.0, 0.0, 0.0, -1.0, 1.143e-10, 0.0, -1.0, 1.632e-10, 0.0, -1.0, 0.0, 0.0, -1.0, 0.0, 0.0])] * 3)])
me_mesh_003 = bpy.data.meshes.new('Mesh.003')
me_mesh_003.from_pydata([(3.142, -4.283, -0.6611), (1.171, -3.902, -1.115), (-0.7996, -4.283, -0.1721), (3.142, 4.283, -0.6611), (1.171, 3.902, -1.115), (-0.7996, 4.283, -0.1721), (3.142, -5.964, -0.4518), (1.171, -5.434, -0.9056), (-0.7996, -5.964, -0.4518), (3.142, 5.964, -0.4518), (1.171, 5.434, -0.9056), (-0.7996, 5.964, -0.4518), (-0.7996, 2.676e-16, -0.352), (1.171, 0.0, -1.226), (3.142, 0.0, -0.7719), (-0.7996, -4.536, 3.992), (-0.7996, 2.047e-15, 3.674), (-0.7996, 4.536, 3.992), (-0.7996, -6.668, 2.669), (-0.7996, -8.936, 2.878), (1.171, -8.936, 2.424), (-0.7996, 6.668, 2.669), (-0.7996, 8.936, 2.878), (1.171, 8.936, 2.424), (-0.7996, -2.05, -0.6605), (1.171, -2.05, -1.332), (-0.7996, 2.05, -0.6605), (1.171, 2.05, -1.332), (-0.7996, -4.154, 1.702), (-0.7996, 7.191e-16, 0.8975), (-0.7996, 4.154, 1.702), (-0.7996, -10.21, 6.536), (-0.7996, -12.07, 6.746), (1.171, -12.07, 6.292), (-0.7996, 10.21, 6.536), (-0.7996, 12.07, 6.746), (1.171, 12.07, 6.292), (-0.7996, -4.447, 5.817), (-0.7996, 4.447, 5.817), (-0.7996, -3.718, 10.78), (-0.7996, 3.718, 10.78), (-0.7996, -3.281, 15.48), (-0.7996, 3.281, 15.48), (-0.7996, -6.393, 16.14), (-0.7996, 6.393, 16.14), (-0.7996, 0.5467, 6.578), (-0.7996, 3.502e-15, 6.263), (-0.7996, -0.5467, 6.578), (-0.7996, 1.115, 10.7), (-0.7996, -1.115, 10.7), (-0.7996, 0.9841, 15.41), (-0.7996, -0.9841, 15.41), (-0.7996, 0.9841, 16.05), (-0.7996, -0.9841, 16.05)], [], [(0, 1, 25, 13, 14), (1, 2, 24, 25), (1, 0, 6, 7), (2, 1, 7, 8), (3, 4, 10, 9), (4, 5, 11, 10), (13, 12, 26, 27), (14, 13, 27, 4, 3), (12, 24, 2, 28, 29), (5, 26, 12, 29, 30), (2, 8, 19, 18), (8, 7, 20, 19), (11, 5, 21, 22), (10, 11, 22, 23), (25, 24, 12, 13), (27, 26, 5, 4), (29, 28, 15, 16), (30, 29, 16, 17), (16, 15, 37, 47, 46), (17, 16, 46, 45, 38), (18, 19, 32, 31), (19, 20, 33, 32), (22, 21, 34, 35), (23, 22, 35, 36), (37, 39, 49, 47), (45, 48, 40, 38), (49, 39, 41, 51), (40, 48, 50, 42), (51, 41, 43, 53), (42, 50, 52, 44)])
me_mesh_003.polygons.foreach_set('use_smooth', [True] * 30)
_k = set([(0, 1), (0, 6), (0, 14), (1, 2), (1, 7), (1, 25), (2, 8), (2, 18), (2, 24), (2, 28), (3, 4), (3, 9), (3, 14), (4, 5), (4, 10), (4, 27), (5, 11), (5, 21), (5, 26), (5, 30), (6, 7), (7, 8), (7, 20), (8, 19), (9, 10), (10, 11), (10, 23), (11, 22), (12, 24), (12, 26), (12, 29), (13, 25), (13, 27), (15, 16), (15, 28), (15, 37), (16, 17), (16, 29), (16, 46), (17, 30), (17, 38), (18, 19), (18, 31), (19, 20), (19, 32), (20, 33), (21, 22), (21, 34), (22, 23), (22, 35), (23, 36), (31, 32), (32, 33), (34, 35), (35, 36), (37, 39), (38, 40), (39, 41), (40, 42), (41, 43), (42, 44), (43, 53), (44, 52), (45, 46), (45, 48), (46, 47), (47, 49), (48, 50), (49, 51), (50, 52), (51, 53)])
me_mesh_003.attributes.new('sharp_edge', 'BOOLEAN', 'EDGE').data.foreach_set('value', [ (min(e.vertices), max(e.vertices)) in _k for e in me_mesh_003.edges])
_uv = me_mesh_003.uv_layers.new(name='map1')
_uv.uv.foreach_set('vector', [0.375, 0.3125, 0.4062, 0.3125, 0.4062, 0.4065, 0.4062, 0.5005, 0.375, 0.5005, 0.4062, 0.3125, 0.4375, 0.3125, 0.4375, 0.4065, 0.4062, 0.4065, 0.0, 0.0, 1.0, 0.0, 1.0, 1.0, 0.0, 1.0, 0.0, 0.0, 1.0, 0.0, 1.0, 1.0, 0.0, 1.0, 0.0, 0.0, 1.0, 0.0, 1.0, 1.0, 0.0, 1.0, 0.0, 0.0, 1.0, 0.0, 1.0, 1.0, 0.0, 1.0, 0.4062, 0.5005, 0.4375, 0.5005, 0.4375, 0.5945, 0.4062, 0.5945, 0.375, 0.5005, 0.4062, 0.5005, 0.4062, 0.5945, 0.4062, 0.6884, 0.375, 0.6884, 0.0, 0.0, 0.5, 0.0, 1.0, 0.0, 1.0, 0.5, 0.0, 0.5355, 0.0, 0.0, 0.5, 0.0, 1.0, 0.0, 1.0, 0.5355, 0.0, 0.5, 0.0, 0.0, 1.0, 0.0, 1.0, 1.0, 0.0, 1.0, 0.0, 0.0, 1.0, 0.0, 1.0, 1.0, 0.0, 1.0, 0.0, 0.0, 1.0, 0.0, 1.0, 1.0, 0.0, 1.0, 0.0, 0.0, 1.0, 0.0, 1.0, 1.0, 0.0, 1.0, 0.4062, 0.4065, 0.4375, 0.4065, 0.4375, 0.5005, 0.4062, 0.5005, 0.4062, 0.5945, 0.4375, 0.5945, 0.4375, 0.6884, 0.4062, 0.6884, 0.0, 0.5355, 1.0, 0.5, 1.0, 1.0, 0.0, 1.0, 0.0, 0.5, 1.0, 0.5355, 1.0, 1.0, 0.0, 1.0, 0.0, 0.0, 1.0, 4.172e-07, 1.0, 1.0, 0.2213, 1.0, 0.0, 0.7952, 1.994e-07, 4.172e-07, 1.0, 0.0, 1.0, 0.7952, 0.7787, 1.0, 0.0, 1.0, 0.0, 0.0, 1.0, 0.0, 1.0, 1.0, 0.0, 1.0, 0.0, 0.0, 1.0, 0.0, 1.0, 1.0, 0.0, 1.0, 0.0, 0.0, 1.0, 0.0, 1.0, 1.0, 0.0, 1.0, 0.0, 0.0, 1.0, 0.0, 1.0, 1.0, 0.0, 1.0, 0.0, 0.0, 0.0, 1.0, 0.7, 1.0, 0.7787, 0.0, 0.2213, 0.0, 0.3, 1.0, 1.0, 1.0, 1.0, 0.0, 0.3, 3.576e-07, 1.0, 0.0, 1.0, 1.0, 0.3, 1.0, 0.0, 0.0, 0.7, 0.0, 0.7, 1.0, 0.0, 1.0, 0.3, 8.941e-08, 1.0, 0.0, 1.0, 1.0, 0.2155, 1.0, 0.0, 0.0, 0.7, 0.0, 0.7845, 1.0, 0.0, 1.0])
me_mesh_003.materials.append(mat_lambert1_003)
me_mesh_003.use_remesh_fix_poles = True
me_mesh_003.use_remesh_preserve_attributes = False
me_mesh_003.use_mirror_vertex_groups = False
me_mesh_003.update()
me_mesh_003.normals_split_custom_set([tuple(v) for v in zip(*[iter([0.2583, -0.02614, -0.9657, 0.2583, -0.02614, -0.9657, 0.2583, -0.02614, -0.9657, 0.2584, 0.0, -0.966, 0.2584, 0.0, -0.966, -0.3611, -0.1587, -0.9189, -0.3611, -0.1587, -0.9189, -0.3652, -0.03356, -0.9303, -0.3652, -0.03188, -0.9304, 0.1947, -0.1267, -0.9726, 0.1947, -0.1267, -0.9726, 0.1947, -0.1267, -0.9726, 0.1947, -0.1267, -0.9726, -0.3382, 0.02061, -0.9409, -0.3382, 0.02061, -0.9409, -0.3382, 0.02061, -0.9409, -0.3382, 0.02061, -0.9409, 0.1947, 0.1267, -0.9726, 0.1947, 0.1267, -0.9726, 0.1947, 0.1267, -0.9726, 0.1947, 0.1267, -0.9726, -0.3382, -0.02061, -0.9409, -0.3382, -0.02061, -0.9409, -0.3382, -0.02061, -0.9409, -0.3382, -0.02061, -0.9409, -0.365, 4.701e-09, -0.931, -0.365, 4.954e-09, -0.931, -0.3652, 0.03356, -0.9303, -0.3652, 0.03188, -0.9304, 0.2584, 0.0, -0.966, 0.2584, 0.0, -0.966, 0.2583, 0.02614, -0.9657, 0.2583, 0.02614, -0.9657, 0.2583, 0.02614, -0.9657, -1.0, 1.597e-08, 0.0, -1.0, 1.597e-08, 0.0, -1.0, 1.597e-08, 0.0, -1.0, 1.31e-08, 0.0, -1.0, 1.376e-08, 0.0, -1.0, -7.985e-09, 0.0, -1.0, -7.985e-09, 0.0, -1.0, -7.985e-09, 0.0, -1.0, -9.282e-09, 0.0, -1.0, -9.671e-09, 0.0, -1.0, -1.204e-08, 0.0, -1.0, -1.204e-08, 0.0, -1.0, -1.204e-08, 0.0, -1.0, -1.204e-08, 0.0, -0.0639, -0.7157, -0.6955, -0.0639, -0.7157, -0.6955, -0.0639, -0.7157, -0.6955, -0.0639, -0.7157, -0.6955, -1.0, 1.204e-08, 0.0, -1.0, 1.204e-08, 0.0, -1.0, 1.204e-08, 0.0, -1.0, 1.204e-08, 0.0, -0.0639, 0.7157, -0.6955, -0.0639, 0.7157, -0.6955, -0.0639, 0.7157, -0.6955, -0.0639, 0.7157, -0.6955, -0.3652, -0.03188, -0.9304, -0.3652, -0.03356, -0.9303, -0.365, 4.954e-09, -0.931, -0.365, 4.701e-09, -0.931, -0.3652, 0.03188, -0.9304, -0.3652, 0.03356, -0.9303, -0.3611, 0.1587, -0.9189, -0.3611, 0.1587, -0.9189, -1.0, 1.376e-08, 0.0, -1.0, 1.31e-08, 0.0, -1.0, 1.094e-08, 0.0, -1.0, 1.094e-08, 0.0, -1.0, -9.671e-09, 0.0, -1.0, -9.282e-09, 0.0, -1.0, -1.094e-08, 0.0, -1.0, -1.094e-08, 0.0, -1.0, 1.666e-08, 0.0, -1.0, 1.666e-08, 0.0, -1.0, 3.37e-09, 0.0, -1.0, 3.48e-09, 0.0, -1.0, 1.666e-08, 0.0, -1.0, -1.666e-08, 0.0, -1.0, -1.666e-08, 0.0, -1.0, -1.666e-08, 0.0, -1.0, -9.974e-09, 0.0, -1.0, -9.919e-09, 0.0, -1.0, -1.023e-08, 0.0, -1.0, -1.023e-08, 0.0, -1.0, -1.023e-08, 0.0, -1.0, -1.023e-08, 0.0, -0.1434, -0.7691, -0.6229, -0.1434, -0.7691, -0.6229, -0.1434, -0.7691, -0.6229, -0.1434, -0.7691, -0.6229, -1.0, 1.023e-08, 0.0, -1.0, 1.023e-08, 0.0, -1.0, 1.023e-08, 0.0, -1.0, 1.023e-08, 0.0, -0.1434, 0.7691, -0.6229, -0.1434, 0.7691, -0.6229, -0.1434, 0.7691, -0.6229, -0.1434, 0.7691, -0.6229, -1.0, 3.37e-09, 0.0, -1.0, -8.697e-09, 0.0, -1.0, -8.657e-09, 0.0, -1.0, 3.48e-09, 0.0, -1.0, -9.974e-09, 0.0, -1.0, 1.529e-10, 0.0, -1.0, 1.521e-10, 0.0, -1.0, -9.919e-09, 0.0, -1.0, -8.657e-09, 0.0, -1.0, -8.697e-09, 0.0, -1.0, -1.143e-10, 0.0, -1.0, -1.632e-10, 0.0, -1.0, 1.521e-10, 0.0, -1.0, 1.529e-10, 0.0, -1.0, 1.632e-10, 0.0, -1.0, 1.143e-10, 0.0, -1.0, -1.632e-10, 0.0, -1.0, -1.143e-10, 0.0, -1.0, 0.0, 0.0, -1.0, 0.0, 0.0, -1.0, 1.143e-10, 0.0, -1.0, 1.632e-10, 0.0, -1.0, 0.0, 0.0, -1.0, 0.0, 0.0])] * 3)])
me_cone = bpy.data.meshes.new('Cone')
me_cone.from_pydata([(0.0, 1.0, -1.0), (0.1951, 0.9808, -1.0), (0.3827, 0.9239, -1.0), (0.5556, 0.8315, -1.0), (0.7071, 0.7071, -1.0), (0.8315, 0.5556, -1.0), (0.9239, 0.3827, -1.0), (0.9808, 0.1951, -1.0), (1.0, 7.55e-08, -1.0), (0.9808, -0.1951, -1.0), (0.9239, -0.3827, -1.0), (0.8315, -0.5556, -1.0), (0.7071, -0.7071, -1.0), (0.5556, -0.8315, -1.0), (0.3827, -0.9239, -1.0), (0.1951, -0.9808, -1.0), (-3.258e-07, -1.0, -1.0), (-0.1951, -0.9808, -1.0), (-0.3827, -0.9239, -1.0), (-0.5556, -0.8315, -1.0), (-0.7071, -0.7071, -1.0), (-0.8315, -0.5556, -1.0), (-0.9239, -0.3827, -1.0), (-0.9808, -0.1951, -1.0), (-1.0, 9.656e-07, -1.0), (-0.9808, 0.1951, -1.0), (-0.9239, 0.3827, -1.0), (-0.8315, 0.5556, -1.0), (-0.7071, 0.7071, -1.0), (-0.5556, 0.8315, -1.0), (-0.3827, 0.9239, -1.0), (-0.1951, 0.9808, -1.0), (0.0, 0.0, 1.0)], [], [(0, 32, 1), (1, 32, 2), (2, 32, 3), (3, 32, 4), (4, 32, 5), (5, 32, 6), (6, 32, 7), (7, 32, 8), (8, 32, 9), (9, 32, 10), (10, 32, 11), (11, 32, 12), (12, 32, 13), (13, 32, 14), (14, 32, 15), (15, 32, 16), (16, 32, 17), (17, 32, 18), (18, 32, 19), (19, 32, 20), (20, 32, 21), (21, 32, 22), (22, 32, 23), (23, 32, 24), (24, 32, 25), (25, 32, 26), (26, 32, 27), (27, 32, 28), (28, 32, 29), (29, 32, 30), (0, 1, 2, 3, 4, 5, 6, 7, 8, 9, 10, 11, 12, 13, 14, 15, 16, 17, 18, 19, 20, 21, 22, 23, 24, 25, 26, 27, 28, 29, 30, 31), (30, 32, 31), (31, 32, 0)])
_uv = me_cone.uv_layers.new(name='UVMap')
_uv.uv.foreach_set('vector', [0.25, 0.49, 0.25, 0.25, 0.2968, 0.4854, 0.2968, 0.4854, 0.25, 0.25, 0.3418, 0.4717, 0.3418, 0.4717, 0.25, 0.25, 0.3833, 0.4496, 0.3833, 0.4496, 0.25, 0.25, 0.4197, 0.4197, 0.4197, 0.4197, 0.25, 0.25, 0.4496, 0.3833, 0.4496, 0.3833, 0.25, 0.25, 0.4717, 0.3418, 0.4717, 0.3418, 0.25, 0.25, 0.4854, 0.2968, 0.4854, 0.2968, 0.25, 0.25, 0.49, 0.25, 0.49, 0.25, 0.25, 0.25, 0.4854, 0.2032, 0.4854, 0.2032, 0.25, 0.25, 0.4717, 0.1582, 0.4717, 0.1582, 0.25, 0.25, 0.4496, 0.1167, 0.4496, 0.1167, 0.25, 0.25, 0.4197, 0.08029, 0.4197, 0.08029, 0.25, 0.25, 0.3833, 0.05045, 0.3833, 0.05045, 0.25, 0.25, 0.3418, 0.02827, 0.3418, 0.02827, 0.25, 0.25, 0.2968, 0.01461, 0.2968, 0.01461, 0.25, 0.25, 0.25, 0.01, 0.25, 0.01, 0.25, 0.25, 0.2032, 0.01461, 0.2032, 0.01461, 0.25, 0.25, 0.1582, 0.02827, 0.1582, 0.02827, 0.25, 0.25, 0.1167, 0.05045, 0.1167, 0.05045, 0.25, 0.25, 0.08029, 0.08029, 0.08029, 0.08029, 0.25, 0.25, 0.05045, 0.1167, 0.05045, 0.1167, 0.25, 0.25, 0.02827, 0.1582, 0.02827, 0.1582, 0.25, 0.25, 0.01461, 0.2032, 0.01461, 0.2032, 0.25, 0.25, 0.01, 0.25, 0.01, 0.25, 0.25, 0.25, 0.01461, 0.2968, 0.01461, 0.2968, 0.25, 0.25, 0.02827, 0.3418, 0.02827, 0.3418, 0.25, 0.25, 0.05045, 0.3833, 0.05045, 0.3833, 0.25, 0.25, 0.08029, 0.4197, 0.08029, 0.4197, 0.25, 0.25, 0.1167, 0.4496, 0.1167, 0.4496, 0.25, 0.25, 0.1582, 0.4717, 0.75, 0.49, 0.7968, 0.4854, 0.8418, 0.4717, 0.8833, 0.4496, 0.9197, 0.4197, 0.9496, 0.3833, 0.9717, 0.3418, 0.9854, 0.2968, 0.99, 0.25, 0.9854, 0.2032, 0.9717, 0.1582, 0.9496, 0.1167, 0.9197, 0.08029, 0.8833, 0.05045, 0.8418, 0.02827, 0.7968, 0.01461, 0.75, 0.01, 0.7032, 0.01461, 0.6582, 0.02827, 0.6167, 0.05045, 0.5803, 0.08029, 0.5504, 0.1167, 0.5283, 0.1582, 0.5146, 0.2032, 0.51, 0.25, 0.5146, 0.2968, 0.5283, 0.3418, 0.5504, 0.3833, 0.5803, 0.4197, 0.6167, 0.4496, 0.6582, 0.4717, 0.7032, 0.4854, 0.1582, 0.4717, 0.25, 0.25, 0.2032, 0.4854, 0.2032, 0.4854, 0.25, 0.25, 0.25, 0.49])
me_cone.use_remesh_fix_poles = True
me_cone.use_remesh_preserve_attributes = False
me_cone.use_mirror_vertex_groups = False
me_cone.update()
me_cone_001 = bpy.data.meshes.new('Cone.001')
me_cone_001.from_pydata([(0.0, 1.0, -1.0), (0.0, 0.1, 1.0), (0.7071, 0.7071, -1.0), (0.07071, 0.07071, 1.0), (1.0, -4.371e-08, -1.0), (0.1, -4.371e-09, 1.0), (0.7071, -0.7071, -1.0), (0.07071, -0.07071, 1.0), (-8.742e-08, -1.0, -1.0), (-8.742e-09, -0.1, 1.0), (-0.7071, -0.7071, -1.0), (-0.07071, -0.07071, 1.0), (-1.0, 1.192e-08, -1.0), (-0.1, 1.192e-09, 1.0), (-0.7071, 0.7071, -1.0), (-0.07071, 0.07071, 1.0), (3.321e-09, 0.4366, 0.7094), (0.3087, 0.3087, 0.7094), (0.4366, -1.908e-08, 0.7094), (0.3087, -0.3087, 0.7094), (-3.484e-08, -0.4366, 0.7094), (-0.3087, -0.3087, 0.7094), (-0.4366, 5.206e-09, 0.7094), (-0.3087, 0.3087, 0.7094), (0.5355, 0.5355, -0.6311), (0.7573, -3.105e-08, -0.6311), (0.5355, -0.5355, -0.6311), (-6.816e-08, -0.7573, -0.6311), (-0.5355, -0.5355, -0.6311), (-0.7573, 1.109e-08, -0.6311), (-0.5355, 0.5355, -0.6311), (-1.95e-09, 0.7573, -0.6311), (0.6214, 0.6214, -0.7259), (0.8788, -3.57e-08, -0.7259), (0.6214, -0.6214, -0.7259), (-7.838e-08, -0.8788, -0.7259), (-0.6214, -0.6214, -0.7259), (-0.8788, 1.319e-08, -0.7259), (-0.6214, 0.6214, -0.7259), (-1.553e-09, 0.8788, -0.7259)], [], [(16, 1, 3, 17), (17, 3, 5, 18), (18, 5, 7, 19), (19, 7, 9, 20), (20, 9, 11, 21), (21, 11, 13, 22), (3, 1, 15, 13, 11, 9, 7, 5), (22, 13, 15, 23), (23, 15, 1, 16), (0, 2, 4, 6, 8, 10, 12, 14), (30, 23, 16, 31), (29, 22, 23, 30), (28, 21, 22, 29), (27, 20, 21, 28), (26, 19, 20, 27), (25, 18, 19, 26), (24, 17, 18, 25), (31, 16, 17, 24), (39, 31, 24, 32), (32, 24, 25, 33), (33, 25, 26, 34), (34, 26, 27, 35), (35, 27, 28, 36), (36, 28, 29, 37), (37, 29, 30, 38), (38, 30, 31, 39), (14, 38, 39, 0), (12, 37, 38, 14), (10, 36, 37, 12), (8, 35, 36, 10), (6, 34, 35, 8), (4, 33, 34, 6), (2, 32, 33, 4), (0, 39, 32, 2)])
_uv = me_cone_001.uv_layers.new(name='UVMap')
_uv.uv.foreach_set('vector', [1.0, 0.9273, 1.0, 1.0, 0.875, 1.0, 0.875, 0.9273, 0.875, 0.9273, 0.875, 1.0, 0.75, 1.0, 0.75, 0.9273, 0.75, 0.9273, 0.75, 1.0, 0.625, 1.0, 0.625, 0.9273, 0.625, 0.9273, 0.625, 1.0, 0.5, 1.0, 0.5, 0.9273, 0.5, 0.9273, 0.5, 1.0, 0.375, 1.0, 0.375, 0.9273, 0.375, 0.9273, 0.375, 1.0, 0.25, 1.0, 0.25, 0.9273, 0.4197, 0.4197, 0.25, 0.49, 0.08029, 0.4197, 0.01, 0.25, 0.08029, 0.08029, 0.25, 0.01, 0.4197, 0.08029, 0.49, 0.25, 0.25, 0.9273, 0.25, 1.0, 0.125, 1.0, 0.125, 0.9273, 0.125, 0.9273, 0.125, 1.0, 0.0, 1.0, 0.0, 0.9273, 0.75, 0.49, 0.9197, 0.4197, 0.99, 0.25, 0.9197, 0.08029, 0.75, 0.01, 0.5803, 0.08029, 0.51, 0.25, 0.5803, 0.4197, 0.125, 0.5922, 0.125, 0.9273, 0.0, 0.9273, 0.0, 0.5922, 0.25, 0.5922, 0.25, 0.9273, 0.125, 0.9273, 0.125, 0.5922, 0.375, 0.5922, 0.375, 0.9273, 0.25, 0.9273, 0.25, 0.5922, 0.5, 0.5922, 0.5, 0.9273, 0.375, 0.9273, 0.375, 0.5922, 0.625, 0.5922, 0.625, 0.9273, 0.5, 0.9273, 0.5, 0.5922, 0.75, 0.5922, 0.75, 0.9273, 0.625, 0.9273, 0.625, 0.5922, 0.875, 0.5922, 0.875, 0.9273, 0.75, 0.9273, 0.75, 0.5922, 1.0, 0.5922, 1.0, 0.9273, 0.875, 0.9273, 0.875, 0.5922, 1.0, 0.5685, 1.0, 0.5922, 0.875, 0.5922, 0.875, 0.5685, 0.875, 0.5685, 0.875, 0.5922, 0.75, 0.5922, 0.75, 0.5685, 0.75, 0.5685, 0.75, 0.5922, 0.625, 0.5922, 0.625, 0.5685, 0.625, 0.5685, 0.625, 0.5922, 0.5, 0.5922, 0.5, 0.5685, 0.5, 0.5685, 0.5, 0.5922, 0.375, 0.5922, 0.375, 0.5685, 0.375, 0.5685, 0.375, 0.5922, 0.25, 0.5922, 0.25, 0.5685, 0.25, 0.5685, 0.25, 0.5922, 0.125, 0.5922, 0.125, 0.5685, 0.125, 0.5685, 0.125, 0.5922, 0.0, 0.5922, 0.0, 0.5685, 0.125, 0.5, 0.125, 0.5685, 0.0, 0.5685, 0.0, 0.5, 0.25, 0.5, 0.25, 0.5685, 0.125, 0.5685, 0.125, 0.5, 0.375, 0.5, 0.375, 0.5685, 0.25, 0.5685, 0.25, 0.5, 0.5, 0.5, 0.5, 0.5685, 0.375, 0.5685, 0.375, 0.5, 0.625, 0.5, 0.625, 0.5685, 0.5, 0.5685, 0.5, 0.5, 0.75, 0.5, 0.75, 0.5685, 0.625, 0.5685, 0.625, 0.5, 0.875, 0.5, 0.875, 0.5685, 0.75, 0.5685, 0.75, 0.5, 1.0, 0.5, 1.0, 0.5685, 0.875, 0.5685, 0.875, 0.5])
me_cone_001.materials.append(mat_material)
me_cone_001.use_remesh_fix_poles = True
me_cone_001.use_remesh_preserve_attributes = False
me_cone_001.use_mirror_vertex_groups = False
me_cone_001.update()
me_plane_001 = bpy.data.meshes.new('Plane.001')
me_plane_001.from_pydata([(8.742e-08, 0.0, 2.0), (0.0, -1.0, 0.0), (0.0, 1.0, 0.0)], [], [(0, 1, 2)])
_uv = me_plane_001.uv_layers.new(name='UVMap')
_uv.uv.foreach_set('vector', [0.5, 1.0, 0.0, 0.0, 1.0, 0.0])
me_plane_001.materials.append(mat_material_001)
me_plane_001.use_remesh_fix_poles = True
me_plane_001.use_remesh_preserve_attributes = False
me_plane_001.use_mirror_vertex_groups = False
me_plane_001.update()

# ---- objects
ob_light = bpy.data.objects.new('Light', light_light)
ob_camera = bpy.data.objects.new('Camera', cam_camera)
ob_cube = bpy.data.objects.new('Cube', me_cube_001)
ob_body1 = bpy.data.objects.new('body1', me_mesh)
ob_cube_003 = bpy.data.objects.new('Cube.003', me_cube_004)
ob_cube_004 = bpy.data.objects.new('Cube.004', me_cube_007)
ob_cube_001 = bpy.data.objects.new('Cube.001', me_cube_008)
ob_body1_001 = bpy.data.objects.new('body1.001', me_mesh_001)
ob_cube_005 = bpy.data.objects.new('Cube.005', me_cube_002)
ob_cube_006 = bpy.data.objects.new('Cube.006', me_cube_005)
ob_cube_007 = bpy.data.objects.new('Cube.007', me_cube_006)
ob_cube_002 = bpy.data.objects.new('Cube.002', me_cube_011)
ob_cube_008 = bpy.data.objects.new('Cube.008', me_cube_013)
ob_body1_002 = bpy.data.objects.new('body1.002', me_mesh_002)
ob_body1_003 = bpy.data.objects.new('body1.003', me_mesh_003)
ob_cone = bpy.data.objects.new('Cone', me_cone)
ob_cone_001 = bpy.data.objects.new('Cone.001', me_cone_001)
ob_plane = bpy.data.objects.new('Plane', me_plane_001)

# ---- transforms, parenting, visibility, modifiers, constraints
ob_light.location = (1.266, -2.575, 1.23)
ob_light.rotation_euler = (2.05, 3.37, -6.868)
ob_light.lock_rotations_4d = False
ob_light.empty_display_type = 'ARROWS'
ob_light.color = (0.0, 0.0, 0.0, 0.0)
ob_light.lineart.crease_threshold = 0.0
ob_camera.location = (7.359, -6.926, 4.958)
ob_camera.rotation_euler = (1.109, 0.0, 0.8149)
ob_camera.lock_rotations_4d = False
ob_camera.empty_display_type = 'ARROWS'
ob_camera.color = (0.0, 0.0, 0.0, 0.0)
ob_camera.display_type = 'WIRE'
ob_camera.lineart.crease_threshold = 0.0
ob_cube.location = (0.0, 0.0, 0.0)
ob_cube.lineart.crease_threshold = 0.0
_m = ob_cube.modifiers.new('Subdivision', 'SUBSURF')
_m.uv_smooth = 'PRESERVE_CORNERS'
_m.subdivision_type = 'SIMPLE'
ob_body1.location = (1.599, -0.03946, -0.6937)
ob_body1.rotation_euler = (-3.142, -0.0, -0.005592)
ob_body1.scale = (0.01, 0.01, 0.02365)
ob_body1.color = (0.8, 0.8, 0.8, 1.0)
ob_body1.lineart.crease_threshold = 0.0
ob_cube_003.location = (6.609, 0.0, 0.0)
ob_cube_003.lineart.crease_threshold = 0.0
ob_cube_004.location = (2.762, 0.0, 2.354)
ob_cube_004.scale = (0.4625, 0.4625, 0.5991)
ob_cube_004.lineart.crease_threshold = 0.0
ob_cube_001.location = (2.996, 0.01633, -1.075)
ob_cube_001.scale = (0.1576, 0.3365, 0.3365)
ob_cube_001.lineart.crease_threshold = 0.0
ob_body1_001.location = (4.896, 0.4576, -1.014)
ob_body1_001.rotation_euler = (-3.142, -0.0, 1.571)
ob_body1_001.scale = (0.01, 0.01, 0.02365)
ob_body1_001.color = (0.8, 0.8, 0.8, 1.0)
ob_body1_001.lineart.crease_threshold = 0.0
ob_cube_005.location = (1.185, 0.0304, -1.075)
ob_cube_005.scale = (0.07885, 0.3188, 0.1314)
ob_cube_005.lineart.crease_threshold = 0.0
_m = ob_cube_005.modifiers.new('Array', 'ARRAY')
_m.count = 12
_m.relative_offset_displace = (-1.742, 0.0, 0.0)
ob_cube_006.location = (1.185, 0.0304, -1.075)
ob_cube_006.scale = (0.07885, 0.3188, 0.1314)
ob_cube_006.lineart.crease_threshold = 0.0
_m = ob_cube_006.modifiers.new('Array.001', 'ARRAY')
_m.count = 12
_m.relative_offset_displace = (-1.742, 0.0, 0.0)
ob_cube_007.location = (-1.892, 0.0, -1.108)
ob_cube_007.scale = (0.264, 1.064, 0.1896)
ob_cube_007.lineart.crease_threshold = 0.0
ob_cube_002.location = (-2.01, 0.0, 0.3691)
ob_cube_002.rotation_euler = (1.571, 0.0, 0.0)
ob_cube_002.scale = (0.04392, 0.04392, 0.2375)
ob_cube_002.lineart.crease_threshold = 0.0
ob_cube_008.location = (-1.68, 0.0, -1.108)
ob_cube_008.scale = (0.06343, 0.09053, 0.4537)
ob_cube_008.lineart.crease_threshold = 0.0
ob_body1_002.location = (-1.575, 0.7281, -0.6889)
ob_body1_002.rotation_euler = (-3.142, -0.0, 1.571)
ob_body1_002.scale = (0.01, 0.01, 0.02365)
ob_body1_002.color = (0.8, 0.8, 0.8, 1.0)
ob_body1_002.lineart.crease_threshold = 0.0
ob_body1_003.location = (2.958, 0.4576, 3.305)
ob_body1_003.rotation_euler = (-3.142, -0.0, 1.571)
ob_body1_003.scale = (0.01, 0.01, 0.02365)
ob_body1_003.color = (0.8, 0.8, 0.8, 1.0)
ob_body1_003.lineart.crease_threshold = 0.0
ob_cone.location = (1.422, 0.0, -0.4742)
ob_cone.lineart.crease_threshold = 0.0
ob_cone_001.location = (2.776, 0.0, 3.484)
ob_cone_001.scale = (0.4097, 0.4097, 0.4097)
ob_cone_001.lineart.crease_threshold = 0.0
ob_plane.location = (0.7624, 4.185, -0.4742)
ob_plane.lineart.crease_threshold = 0.0

# ---- collection membership
col_collection.objects.link(ob_light)
col_collection.objects.link(ob_camera)
col_collection.objects.link(ob_cube)
col_collection.objects.link(ob_body1)
col_collection.objects.link(ob_cube_003)
col_collection.objects.link(ob_cube_004)
col_collection.objects.link(ob_cube_001)
col_collection.objects.link(ob_body1_001)
col_collection.objects.link(ob_cube_005)
col_collection.objects.link(ob_cube_006)
col_collection.objects.link(ob_cube_007)
col_collection.objects.link(ob_cube_002)
col_collection.objects.link(ob_cube_008)
col_collection.objects.link(ob_body1_002)
col_collection.objects.link(ob_body1_003)
col_collection.objects.link(ob_cone)
col_collection.objects.link(ob_cone_001)
col_collection.objects.link(ob_plane)

# ---- scene / render settings (as saved in the file)
scene.camera = ob_camera
scene.frame_start = 1; scene.frame_end = 250; scene.frame_set(4)
scene.render.engine = 'BLENDER_EEVEE_NEXT'
scene.cycles.use_denoising = False
scene.cycles.samples = 128
scene.cycles.sampling_pattern = 'TABULATED_SOBOL'
scene.cycles.use_adaptive_sampling = False
scene.cycles.use_light_tree = False
scene.view_settings.view_transform = 'Filmic'
bpy.context.view_layer.update()
